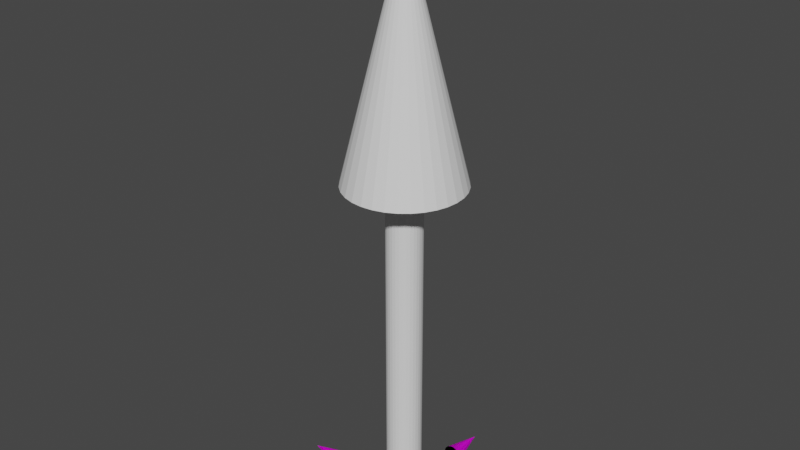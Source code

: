 # Source: Arrow.blend  (saved by Blender 4.5.90; exported with 4.5.12 LTS)
import bpy
from mathutils import Matrix  # noqa: F401  (used for matrix-valued properties, if any)

bpy.ops.wm.read_factory_settings(use_empty=True)
scene = bpy.context.scene
scene.name = 'Scene'

# ---- collections
col_collection = bpy.data.collections.new('Collection'); scene.collection.children.link(col_collection)

# ---- images (referenced by path relative to the original .blend; pixels are not part of the script)
import os
ASSET_DIR = os.environ.get("B2B_ASSET_DIR", "")  # directory of the original .blend (textures are referenced by path, not embedded)
HERE = os.path.dirname(os.path.abspath(__file__))  # packed textures are extracted next to this script under _unpacked/

def load_image(name, relpath, width, height, colorspace="sRGB"):
    """Load a texture the original file referenced (path relative to the .blend, or extracted next to this script)."""
    p = next((c for c in (os.path.join(HERE, relpath), os.path.join(ASSET_DIR, relpath)) if relpath and os.path.exists(c)), "")
    if p:
        img = bpy.data.images.load(p, check_existing=True)
        img.name = name
    else:  # same state as the original file: an image datablock whose file is absent (Cycles renders it pink)
        img = bpy.data.images.new(name, width, height)
        img.source = "FILE"
        img.filepath = "//" + (relpath or name)
    img.colorspace_settings.name = colorspace
    return img
img_cursor = load_image('Cursor', 'Cursor.png', 1024, 1024, 'sRGB')

# ---- materials (node trees are filled in below, after node groups)
mat_material_001 = bpy.data.materials.new('Material.001')

# ---- material node trees
mat_material_001.use_nodes = True; mat_material_001.node_tree.nodes.clear()
_N = mat_material_001.node_tree.nodes; _L = mat_material_001.node_tree.links
n0 = _N.new('ShaderNodeBsdfPrincipled'); n0.name = 'Principled BSDF'; n0.location = (-200, 100)
n1 = _N.new('ShaderNodeOutputMaterial'); n1.name = 'Material Output'; n1.location = (200, 100)
n2 = _N.new('ShaderNodeTexImage'); n2.name = 'Image Texture'; n2.location = (-604, 72)
n2.image = img_cursor
_L.new(n0.outputs[0], n1.inputs[0])
_L.new(n2.outputs[0], n0.inputs[0])
n1.is_active_output = True

# ---- world
world_world = bpy.data.worlds.new('World'); scene.world = world_world
world_world.use_nodes = True; world_world.node_tree.nodes.clear()
_N = world_world.node_tree.nodes; _L = world_world.node_tree.links
n0 = _N.new('ShaderNodeOutputWorld'); n0.name = 'World Output'; n0.location = (300, 300)
n1 = _N.new('ShaderNodeBackground'); n1.name = 'Background'; n1.location = (10, 300)
n1.inputs[0].default_value = (0.05088, 0.05088, 0.05088, 1.0)
_L.new(n1.outputs[0], n0.inputs[0])
n0.is_active_output = True
world_world.color = (0.05088, 0.05088, 0.05088)
world_world.use_sun_shadow = False
world_world.sun_shadow_jitter_overblur = 0.0

# ---- meshes
me_cone = bpy.data.meshes.new('Cone')
me_cone.from_pydata([(6.054e-09, 0.5, 2.999), (0.09755, 0.4904, 2.999), (0.1913, 0.4619, 2.999), (0.2778, 0.4157, 2.999), (0.3536, 0.3536, 2.999), (0.4157, 0.2778, 2.999), (0.4619, 0.1913, 2.999), (0.4904, 0.09754, 2.999), (0.5, -1.734e-07, 2.999), (0.4904, -0.09755, 2.999), (0.4619, -0.1913, 2.999), (0.4157, -0.2778, 2.999), (0.3536, -0.3536, 2.999), (0.2778, -0.4157, 2.999), (0.1913, -0.4619, 2.999), (0.09755, -0.4904, 2.999), (6.054e-09, -0.5, 2.999), (-0.09755, -0.4904, 2.999), (-0.1913, -0.4619, 2.999), (-0.2778, -0.4157, 2.999), (-0.3536, -0.3536, 2.999), (-0.4157, -0.2778, 2.999), (-0.4619, -0.1913, 2.999), (-0.4904, -0.09755, 2.999), (-0.5, -1.734e-07, 2.999), (-0.4904, 0.09754, 2.999), (-0.4619, 0.1913, 2.999), (-0.4157, 0.2778, 2.999), (-0.3536, 0.3536, 2.999), (-0.2778, 0.4157, 2.999), (-0.1913, 0.4619, 2.999), (-0.09755, 0.4904, 2.999), (0.0, -1.748e-07, 4.999), (-2.619e-09, 0.15, -0.0009282), (-2.619e-09, 0.15, 2.999), (0.02926, 0.1471, -0.0009282), (0.02926, 0.1471, 2.999), (0.0574, 0.1386, -0.0009282), (0.0574, 0.1386, 2.999), (0.08334, 0.1247, -0.0009282), (0.08334, 0.1247, 2.999), (0.1061, 0.1061, -0.0009282), (0.1061, 0.1061, 2.999), (0.1247, 0.08334, -0.0009282), (0.1247, 0.08334, 2.999), (0.1386, 0.0574, -0.0009282), (0.1386, 0.0574, 2.999), (0.1471, 0.02926, -0.0009282), (0.1471, 0.02926, 2.999), (0.15, -2.182e-08, -0.0009282), (0.15, -1.092e-07, 2.999), (0.1471, -0.02926, -0.0009282), (0.1471, -0.02926, 2.999), (0.1386, -0.0574, -0.0009282), (0.1386, -0.0574, 2.999), (0.1247, -0.08334, -0.0009282), (0.1247, -0.08334, 2.999), (0.1061, -0.1061, -0.0009282), (0.1061, -0.1061, 2.999), (0.08334, -0.1247, -0.0009282), (0.08334, -0.1247, 2.999), (0.0574, -0.1386, -0.0009282), (0.0574, -0.1386, 2.999), (0.02926, -0.1471, -0.0009282), (0.02926, -0.1471, 2.999), (-2.619e-09, -0.15, -0.0009282), (-2.619e-09, -0.15, 2.999), (-0.02926, -0.1471, -0.0009282), (-0.02926, -0.1471, 2.999), (-0.0574, -0.1386, -0.0009282), (-0.0574, -0.1386, 2.999), (-0.08334, -0.1247, -0.0009282), (-0.08334, -0.1247, 2.999), (-0.1061, -0.1061, -0.0009282), (-0.1061, -0.1061, 2.999), (-0.1247, -0.08334, -0.0009282), (-0.1247, -0.08334, 2.999), (-0.1386, -0.0574, -0.0009282), (-0.1386, -0.0574, 2.999), (-0.1471, -0.02926, -0.0009282), (-0.1471, -0.02926, 2.999), (-0.15, -2.182e-08, -0.0009282), (-0.15, -1.092e-07, 2.999), (-0.1471, 0.02926, -0.0009282), (-0.1471, 0.02926, 2.999), (-0.1386, 0.0574, -0.0009282), (-0.1386, 0.0574, 2.999), (-0.1247, 0.08334, -0.0009282), (-0.1247, 0.08334, 2.999), (-0.1061, 0.1061, -0.0009282), (-0.1061, 0.1061, 2.999), (-0.08334, 0.1247, -0.0009282), (-0.08334, 0.1247, 2.999), (-0.0574, 0.1386, -0.0009282), (-0.0574, 0.1386, 2.999), (-0.02926, 0.1471, -0.0009282), (-0.02926, 0.1471, 2.999)], [], [(0, 32, 1), (1, 32, 2), (2, 32, 3), (3, 32, 4), (4, 32, 5), (5, 32, 6), (6, 32, 7), (7, 32, 8), (8, 32, 9), (9, 32, 10), (10, 32, 11), (11, 32, 12), (12, 32, 13), (13, 32, 14), (14, 32, 15), (15, 32, 16), (16, 32, 17), (17, 32, 18), (18, 32, 19), (19, 32, 20), (20, 32, 21), (21, 32, 22), (22, 32, 23), (23, 32, 24), (24, 32, 25), (25, 32, 26), (26, 32, 27), (27, 32, 28), (28, 32, 29), (29, 32, 30), (30, 32, 31), (31, 32, 0), (33, 34, 36, 35), (35, 36, 38, 37), (37, 38, 40, 39), (39, 40, 42, 41), (41, 42, 44, 43), (43, 44, 46, 45), (45, 46, 48, 47), (47, 48, 50, 49), (49, 50, 52, 51), (51, 52, 54, 53), (53, 54, 56, 55), (55, 56, 58, 57), (57, 58, 60, 59), (59, 60, 62, 61), (61, 62, 64, 63), (63, 64, 66, 65), (65, 66, 68, 67), (67, 68, 70, 69), (69, 70, 72, 71), (71, 72, 74, 73), (73, 74, 76, 75), (75, 76, 78, 77), (77, 78, 80, 79), (79, 80, 82, 81), (81, 82, 84, 83), (83, 84, 86, 85), (85, 86, 88, 87), (87, 88, 90, 89), (89, 90, 92, 91), (91, 92, 94, 93), (34, 96, 31, 0), (93, 94, 96, 95), (95, 96, 34, 33), (33, 35, 37, 39, 41, 43, 45, 47, 49, 51, 53, 55, 57, 59, 61, 63, 65, 67, 69, 71, 73, 75, 77, 79, 81, 83, 85, 87, 89, 91, 93, 95), (96, 94, 30, 31), (94, 92, 29, 30), (92, 90, 28, 29), (90, 88, 27, 28), (88, 86, 26, 27), (86, 84, 25, 26), (84, 82, 24, 25), (82, 80, 23, 24), (80, 78, 22, 23), (78, 76, 21, 22), (76, 74, 20, 21), (74, 72, 19, 20), (72, 70, 18, 19), (70, 68, 17, 18), (68, 66, 16, 17), (66, 64, 15, 16), (64, 62, 14, 15), (62, 60, 13, 14), (60, 58, 12, 13), (58, 56, 11, 12), (56, 54, 10, 11), (54, 52, 9, 10), (52, 50, 8, 9), (50, 48, 7, 8), (48, 46, 6, 7), (46, 44, 5, 6), (44, 42, 4, 5), (42, 40, 3, 4), (40, 38, 2, 3), (38, 36, 1, 2), (36, 34, 0, 1)])
_uv = me_cone.uv_layers.new(name='UVMap')
_uv.uv.foreach_set('vector', [0.25, 0.49, 0.25, 0.25, 0.2968, 0.4854, 0.2968, 0.4854, 0.25, 0.25, 0.3418, 0.4717, 0.3418, 0.4717, 0.25, 0.25, 0.3833, 0.4496, 0.3833, 0.4496, 0.25, 0.25, 0.4197, 0.4197, 0.4197, 0.4197, 0.25, 0.25, 0.4496, 0.3833, 0.4496, 0.3833, 0.25, 0.25, 0.4717, 0.3418, 0.4717, 0.3418, 0.25, 0.25, 0.4854, 0.2968, 0.4854, 0.2968, 0.25, 0.25, 0.49, 0.25, 0.49, 0.25, 0.25, 0.25, 0.4854, 0.2032, 0.4854, 0.2032, 0.25, 0.25, 0.4717, 0.1582, 0.4717, 0.1582, 0.25, 0.25, 0.4496, 0.1167, 0.4496, 0.1167, 0.25, 0.25, 0.4197, 0.08029, 0.4197, 0.08029, 0.25, 0.25, 0.3833, 0.05045, 0.3833, 0.05045, 0.25, 0.25, 0.3418, 0.02827, 0.3418, 0.02827, 0.25, 0.25, 0.2968, 0.01461, 0.2968, 0.01461, 0.25, 0.25, 0.25, 0.01, 0.25, 0.01, 0.25, 0.25, 0.2032, 0.01461, 0.2032, 0.01461, 0.25, 0.25, 0.1582, 0.02827, 0.1582, 0.02827, 0.25, 0.25, 0.1167, 0.05045, 0.1167, 0.05045, 0.25, 0.25, 0.08029, 0.08029, 0.08029, 0.08029, 0.25, 0.25, 0.05045, 0.1167, 0.05045, 0.1167, 0.25, 0.25, 0.02827, 0.1582, 0.02827, 0.1582, 0.25, 0.25, 0.01461, 0.2032, 0.01461, 0.2032, 0.25, 0.25, 0.01, 0.25, 0.01, 0.25, 0.25, 0.25, 0.01461, 0.2968, 0.01461, 0.2968, 0.25, 0.25, 0.02827, 0.3418, 0.02827, 0.3418, 0.25, 0.25, 0.05045, 0.3833, 0.05045, 0.3833, 0.25, 0.25, 0.08029, 0.4197, 0.08029, 0.4197, 0.25, 0.25, 0.1167, 0.4496, 0.1167, 0.4496, 0.25, 0.25, 0.1582, 0.4717, 0.1582, 0.4717, 0.25, 0.25, 0.2032, 0.4854, 0.2032, 0.4854, 0.25, 0.25, 0.25, 0.49, 1.0, 0.5, 1.0, 1.0, 0.9688, 1.0, 0.9688, 0.5, 0.9688, 0.5, 0.9688, 1.0, 0.9375, 1.0, 0.9375, 0.5, 0.9375, 0.5, 0.9375, 1.0, 0.9062, 1.0, 0.9062, 0.5, 0.9062, 0.5, 0.9062, 1.0, 0.875, 1.0, 0.875, 0.5, 0.875, 0.5, 0.875, 1.0, 0.8438, 1.0, 0.8438, 0.5, 0.8438, 0.5, 0.8438, 1.0, 0.8125, 1.0, 0.8125, 0.5, 0.8125, 0.5, 0.8125, 1.0, 0.7812, 1.0, 0.7812, 0.5, 0.7812, 0.5, 0.7812, 1.0, 0.75, 1.0, 0.75, 0.5, 0.75, 0.5, 0.75, 1.0, 0.7188, 1.0, 0.7188, 0.5, 0.7188, 0.5, 0.7188, 1.0, 0.6875, 1.0, 0.6875, 0.5, 0.6875, 0.5, 0.6875, 1.0, 0.6562, 1.0, 0.6562, 0.5, 0.6562, 0.5, 0.6562, 1.0, 0.625, 1.0, 0.625, 0.5, 0.625, 0.5, 0.625, 1.0, 0.5938, 1.0, 0.5938, 0.5, 0.5938, 0.5, 0.5938, 1.0, 0.5625, 1.0, 0.5625, 0.5, 0.5625, 0.5, 0.5625, 1.0, 0.5312, 1.0, 0.5312, 0.5, 0.5312, 0.5, 0.5312, 1.0, 0.5, 1.0, 0.5, 0.5, 0.5, 0.5, 0.5, 1.0, 0.4688, 1.0, 0.4688, 0.5, 0.4688, 0.5, 0.4688, 1.0, 0.4375, 1.0, 0.4375, 0.5, 0.4375, 0.5, 0.4375, 1.0, 0.4062, 1.0, 0.4062, 0.5, 0.4062, 0.5, 0.4062, 1.0, 0.375, 1.0, 0.375, 0.5, 0.375, 0.5, 0.375, 1.0, 0.3438, 1.0, 0.3438, 0.5, 0.3438, 0.5, 0.3438, 1.0, 0.3125, 1.0, 0.3125, 0.5, 0.3125, 0.5, 0.3125, 1.0, 0.2812, 1.0, 0.2812, 0.5, 0.2812, 0.5, 0.2812, 1.0, 0.25, 1.0, 0.25, 0.5, 0.25, 0.5, 0.25, 1.0, 0.2188, 1.0, 0.2188, 0.5, 0.2188, 0.5, 0.2188, 1.0, 0.1875, 1.0, 0.1875, 0.5, 0.1875, 0.5, 0.1875, 1.0, 0.1562, 1.0, 0.1562, 0.5, 0.1562, 0.5, 0.1562, 1.0, 0.125, 1.0, 0.125, 0.5, 0.125, 0.5, 0.125, 1.0, 0.09375, 1.0, 0.09375, 0.5, 0.09375, 0.5, 0.09375, 1.0, 0.0625, 1.0, 0.0625, 0.5, 0.0, 1.0, 0.03125, 1.0, 0.2032, 0.4854, 0.25, 0.49, 0.0625, 0.5, 0.0625, 1.0, 0.03125, 1.0, 0.03125, 0.5, 0.03125, 0.5, 0.03125, 1.0, 0.0, 1.0, 0.0, 0.5, 0.75, 0.49, 0.7968, 0.4854, 0.8418, 0.4717, 0.8833, 0.4496, 0.9197, 0.4197, 0.9496, 0.3833, 0.9717, 0.3418, 0.9854, 0.2968, 0.99, 0.25, 0.9854, 0.2032, 0.9717, 0.1582, 0.9496, 0.1167, 0.9197, 0.08029, 0.8833, 0.05045, 0.8418, 0.02827, 0.7968, 0.01461, 0.75, 0.01, 0.7032, 0.01461, 0.6582, 0.02827, 0.6167, 0.05045, 0.5803, 0.08029, 0.5504, 0.1167, 0.5283, 0.1582, 0.5146, 0.2032, 0.51, 0.25, 0.5146, 0.2968, 0.5283, 0.3418, 0.5504, 0.3833, 0.5803, 0.4197, 0.6167, 0.4496, 0.6582, 0.4717, 0.7032, 0.4854, 0.03125, 1.0, 0.0625, 1.0, 0.1582, 0.4717, 0.2032, 0.4854, 0.0625, 1.0, 0.09375, 1.0, 0.1167, 0.4496, 0.1582, 0.4717, 0.09375, 1.0, 0.125, 1.0, 0.08029, 0.4197, 0.1167, 0.4496, 0.125, 1.0, 0.1562, 1.0, 0.05045, 0.3833, 0.08029, 0.4197, 0.1562, 1.0, 0.1875, 1.0, 0.02827, 0.3418, 0.05045, 0.3833, 0.1875, 1.0, 0.2188, 1.0, 0.01461, 0.2968, 0.02827, 0.3418, 0.2188, 1.0, 0.25, 1.0, 0.01, 0.25, 0.01461, 0.2968, 0.25, 1.0, 0.2812, 1.0, 0.01461, 0.2032, 0.01, 0.25, 0.2812, 1.0, 0.3125, 1.0, 0.02827, 0.1582, 0.01461, 0.2032, 0.3125, 1.0, 0.3438, 1.0, 0.05045, 0.1167, 0.02827, 0.1582, 0.3438, 1.0, 0.375, 1.0, 0.08029, 0.08029, 0.05045, 0.1167, 0.375, 1.0, 0.4062, 1.0, 0.1167, 0.05045, 0.08029, 0.08029, 0.4062, 1.0, 0.4375, 1.0, 0.1582, 0.02827, 0.1167, 0.05045, 0.4375, 1.0, 0.4688, 1.0, 0.2032, 0.01461, 0.1582, 0.02827, 0.4688, 1.0, 0.5, 1.0, 0.25, 0.01, 0.2032, 0.01461, 0.5, 1.0, 0.5312, 1.0, 0.2968, 0.01461, 0.25, 0.01, 0.5312, 1.0, 0.5625, 1.0, 0.3418, 0.02827, 0.2968, 0.01461, 0.5625, 1.0, 0.5938, 1.0, 0.3833, 0.05045, 0.3418, 0.02827, 0.5938, 1.0, 0.625, 1.0, 0.4197, 0.08029, 0.3833, 0.05045, 0.625, 1.0, 0.6562, 1.0, 0.4496, 0.1167, 0.4197, 0.08029, 0.6562, 1.0, 0.6875, 1.0, 0.4717, 0.1582, 0.4496, 0.1167, 0.6875, 1.0, 0.7188, 1.0, 0.4854, 0.2032, 0.4717, 0.1582, 0.7188, 1.0, 0.75, 1.0, 0.49, 0.25, 0.4854, 0.2032, 0.75, 1.0, 0.7812, 1.0, 0.4854, 0.2968, 0.49, 0.25, 0.7812, 1.0, 0.8125, 1.0, 0.4717, 0.3418, 0.4854, 0.2968, 0.8125, 1.0, 0.8438, 1.0, 0.4496, 0.3833, 0.4717, 0.3418, 0.8438, 1.0, 0.875, 1.0, 0.4197, 0.4197, 0.4496, 0.3833, 0.875, 1.0, 0.9062, 1.0, 0.3833, 0.4496, 0.4197, 0.4197, 0.9062, 1.0, 0.9375, 1.0, 0.3418, 0.4717, 0.3833, 0.4496, 0.9375, 1.0, 0.9688, 1.0, 0.2968, 0.4854, 0.3418, 0.4717, 0.9688, 1.0, 1.0, 1.0, 0.25, 0.49, 0.2968, 0.4854])
me_cone.update()
me_cone_003 = bpy.data.meshes.new('Cone.003')
me_cone_003.from_pydata([(-0.6998, 0.0875, -2.541e-07), (-0.6998, 0.08582, 0.01707), (-0.6998, 0.08084, 0.03348), (-0.6998, 0.07275, 0.04861), (-0.6998, 0.06187, 0.06187), (-0.6998, 0.04861, 0.07275), (-0.6998, 0.03348, 0.08084), (-0.6998, 0.01707, 0.08582), (-0.6998, -3.035e-08, 0.0875), (-0.6998, -0.01707, 0.08582), (-0.6998, -0.03348, 0.08084), (-0.6998, -0.04861, 0.07275), (-0.6998, -0.06187, 0.06187), (-0.6998, -0.07275, 0.04861), (-0.6998, -0.08084, 0.03348), (-0.6998, -0.08582, 0.01707), (-0.6998, -0.0875, -2.541e-07), (-0.6998, -0.08582, -0.01707), (-0.6998, -0.08084, -0.03349), (-0.6998, -0.07275, -0.04861), (-0.6998, -0.06187, -0.06187), (-0.6998, -0.04861, -0.07275), (-0.6998, -0.03348, -0.08084), (-0.6998, -0.01707, -0.08582), (-0.6998, -3.035e-08, -0.0875), (-0.6998, 0.01707, -0.08582), (-0.6998, 0.03348, -0.08084), (-0.6998, 0.04861, -0.07275), (-0.6998, 0.06187, -0.06187), (-0.6998, 0.07275, -0.04861), (-0.6998, 0.08084, -0.03349), (-0.6998, 0.08582, -0.01707), (-1.05, -3.059e-08, -3.761e-07), (-0.1748, 0.02625, -7.411e-08), (-0.6998, 0.02625, -2.556e-07), (-0.1748, 0.02575, 0.005121), (-0.6998, 0.02575, 0.005121), (-0.1748, 0.02425, 0.01005), (-0.6998, 0.02425, 0.01005), (-0.1748, 0.02183, 0.01458), (-0.6998, 0.02183, 0.01458), (-0.1748, 0.01856, 0.01856), (-0.6998, 0.01856, 0.01856), (-0.1748, 0.01458, 0.02183), (-0.6998, 0.01458, 0.02183), (-0.1748, 0.01005, 0.02425), (-0.6998, 0.01005, 0.02425), (-0.1748, 0.005121, 0.02575), (-0.6998, 0.005121, 0.02575), (-0.1748, -3.818e-09, 0.02625), (-0.6998, -1.912e-08, 0.02625), (-0.1748, -0.005121, 0.02575), (-0.6998, -0.005121, 0.02575), (-0.1748, -0.01005, 0.02425), (-0.6998, -0.01005, 0.02425), (-0.1748, -0.01458, 0.02183), (-0.6998, -0.01458, 0.02183), (-0.1748, -0.01856, 0.01856), (-0.6998, -0.01856, 0.01856), (-0.1748, -0.02183, 0.01458), (-0.6998, -0.02183, 0.01458), (-0.1748, -0.02425, 0.01005), (-0.6998, -0.02425, 0.01005), (-0.1748, -0.02575, 0.005121), (-0.6998, -0.02575, 0.005121), (-0.1748, -0.02625, -7.411e-08), (-0.6998, -0.02625, -2.556e-07), (-0.1748, -0.02575, -0.005121), (-0.6998, -0.02575, -0.005121), (-0.1748, -0.02425, -0.01005), (-0.6998, -0.02425, -0.01005), (-0.1748, -0.02183, -0.01458), (-0.6998, -0.02183, -0.01458), (-0.1748, -0.01856, -0.01856), (-0.6998, -0.01856, -0.01856), (-0.1748, -0.01458, -0.02183), (-0.6998, -0.01458, -0.02183), (-0.1748, -0.01005, -0.02425), (-0.6998, -0.01005, -0.02425), (-0.1748, -0.005121, -0.02575), (-0.6998, -0.005121, -0.02575), (-0.1748, -3.818e-09, -0.02625), (-0.6998, -1.912e-08, -0.02625), (-0.1748, 0.005121, -0.02575), (-0.6998, 0.005121, -0.02575), (-0.1748, 0.01005, -0.02425), (-0.6998, 0.01005, -0.02425), (-0.1748, 0.01458, -0.02183), (-0.6998, 0.01458, -0.02183), (-0.1748, 0.01856, -0.01856), (-0.6998, 0.01856, -0.01856), (-0.1748, 0.02183, -0.01458), (-0.6998, 0.02183, -0.01458), (-0.1748, 0.02425, -0.01005), (-0.6998, 0.02425, -0.01005), (-0.1748, 0.02575, -0.005121), (-0.6998, 0.02575, -0.005121), (-2.941e-07, 0.0875, 0.6998), (0.01707, 0.08582, 0.6998), (0.03348, 0.08084, 0.6998), (0.04861, 0.07275, 0.6998), (0.06187, 0.06187, 0.6998), (0.07275, 0.04861, 0.6998), (0.08084, 0.03348, 0.6998), (0.08582, 0.01707, 0.6998), (0.0875, -3.035e-08, 0.6998), (0.08582, -0.01707, 0.6998), (0.08084, -0.03348, 0.6998), (0.07275, -0.04861, 0.6998), (0.06187, -0.06187, 0.6998), (0.04861, -0.07275, 0.6998), (0.03348, -0.08084, 0.6998), (0.01707, -0.08582, 0.6998), (-2.941e-07, -0.0875, 0.6998), (-0.01707, -0.08582, 0.6998), (-0.03349, -0.08084, 0.6998), (-0.04861, -0.07275, 0.6998), (-0.06187, -0.06187, 0.6998), (-0.07275, -0.04861, 0.6998), (-0.08084, -0.03348, 0.6998), (-0.08582, -0.01707, 0.6998), (-0.0875, -3.035e-08, 0.6998), (-0.08582, 0.01707, 0.6998), (-0.08084, 0.03348, 0.6998), (-0.07275, 0.04861, 0.6998), (-0.06187, 0.06187, 0.6998), (-0.04861, 0.07275, 0.6998), (-0.03349, 0.08084, 0.6998), (-0.01707, 0.08582, 0.6998), (-4.359e-07, -3.059e-08, 1.05), (-7.087e-08, 0.02625, 0.1748), (-2.941e-07, 0.02625, 0.6998), (0.005121, 0.02575, 0.1748), (0.005121, 0.02575, 0.6998), (0.01005, 0.02425, 0.1748), (0.01005, 0.02425, 0.6998), (0.01458, 0.02183, 0.1748), (0.01458, 0.02183, 0.6998), (0.01856, 0.01856, 0.1748), (0.01856, 0.01856, 0.6998), (0.02183, 0.01458, 0.1748), (0.02183, 0.01458, 0.6998), (0.02425, 0.01005, 0.1748), (0.02425, 0.01005, 0.6998), (0.02575, 0.005121, 0.1748), (0.02575, 0.005121, 0.6998), (0.02625, -3.818e-09, 0.1748), (0.02625, -1.912e-08, 0.6998), (0.02575, -0.005121, 0.1748), (0.02575, -0.005121, 0.6998), (0.02425, -0.01005, 0.1748), (0.02425, -0.01005, 0.6998), (0.02183, -0.01458, 0.1748), (0.02183, -0.01458, 0.6998), (0.01856, -0.01856, 0.1748), (0.01856, -0.01856, 0.6998), (0.01458, -0.02183, 0.1748), (0.01458, -0.02183, 0.6998), (0.01005, -0.02425, 0.1748), (0.01005, -0.02425, 0.6998), (0.005121, -0.02575, 0.1748), (0.005121, -0.02575, 0.6998), (-7.087e-08, -0.02625, 0.1748), (-2.941e-07, -0.02625, 0.6998), (-0.005121, -0.02575, 0.1748), (-0.005121, -0.02575, 0.6998), (-0.01005, -0.02425, 0.1748), (-0.01005, -0.02425, 0.6998), (-0.01458, -0.02183, 0.1748), (-0.01458, -0.02183, 0.6998), (-0.01856, -0.01856, 0.1748), (-0.01856, -0.01856, 0.6998), (-0.02183, -0.01458, 0.1748), (-0.02183, -0.01458, 0.6998), (-0.02425, -0.01005, 0.1748), (-0.02425, -0.01005, 0.6998), (-0.02575, -0.005121, 0.1748), (-0.02575, -0.005121, 0.6998), (-0.02625, -3.818e-09, 0.1748), (-0.02625, -1.912e-08, 0.6998), (-0.02575, 0.005121, 0.1748), (-0.02575, 0.005121, 0.6998), (-0.02425, 0.01005, 0.1748), (-0.02425, 0.01005, 0.6998), (-0.02183, 0.01458, 0.1748), (-0.02183, 0.01458, 0.6998), (-0.01856, 0.01856, 0.1748), (-0.01856, 0.01856, 0.6998), (-0.01458, 0.02183, 0.1748), (-0.01458, 0.02183, 0.6998), (-0.01005, 0.02425, 0.1748), (-0.01005, 0.02425, 0.6998), (-0.005121, 0.02575, 0.1748), (-0.005121, 0.02575, 0.6998), (3.025e-08, 0.6998, -0.0875), (0.01707, 0.6998, -0.08582), (0.03348, 0.6998, -0.08084), (0.04861, 0.6998, -0.07275), (0.06187, 0.6998, -0.06187), (0.07275, 0.6998, -0.04861), (0.08084, 0.6998, -0.03348), (0.08582, 0.6998, -0.01707), (0.0875, 0.6998, 4.427e-08), (0.08582, 0.6998, 0.01707), (0.08084, 0.6998, 0.03348), (0.07275, 0.6998, 0.04861), (0.06187, 0.6998, 0.06187), (0.04861, 0.6998, 0.07275), (0.03348, 0.6998, 0.08084), (0.01707, 0.6998, 0.08582), (-4.068e-08, 0.6998, 0.0875), (-0.01707, 0.6998, 0.08582), (-0.03348, 0.6998, 0.08084), (-0.04861, 0.6998, 0.07275), (-0.06187, 0.6998, 0.06187), (-0.07275, 0.6998, 0.04861), (-0.08084, 0.6998, 0.03348), (-0.08582, 0.6998, 0.01707), (-0.0875, 0.6998, -2.944e-08), (-0.08582, 0.6998, -0.01707), (-0.08084, 0.6998, -0.03348), (-0.07275, 0.6998, -0.04861), (-0.06187, 0.6998, -0.06187), (-0.04861, 0.6998, -0.07275), (-0.03348, 0.6998, -0.08084), (-0.01707, 0.6998, -0.08582), (2.644e-15, 1.05, -7.649e-09), (9.075e-09, 0.1748, -0.02625), (9.075e-09, 0.6998, -0.02625), (0.005121, 0.1748, -0.02575), (0.005121, 0.6998, -0.02575), (0.01005, 0.1748, -0.02425), (0.01005, 0.6998, -0.02425), (0.01458, 0.1748, -0.02183), (0.01458, 0.6998, -0.02183), (0.01856, 0.1748, -0.01856), (0.01856, 0.6998, -0.01856), (0.02183, 0.1748, -0.01458), (0.02183, 0.6998, -0.01458), (0.02425, 0.1748, -0.01005), (0.02425, 0.6998, -0.01005), (0.02575, 0.1748, -0.005121), (0.02575, 0.6998, -0.005121), (0.02625, 0.1748, 1.488e-08), (0.02625, 0.6998, 7.232e-09), (0.02575, 0.1748, 0.005121), (0.02575, 0.6998, 0.005121), (0.02425, 0.1748, 0.01005), (0.02425, 0.6998, 0.01005), (0.02183, 0.1748, 0.01458), (0.02183, 0.6998, 0.01458), (0.01856, 0.1748, 0.01856), (0.01856, 0.6998, 0.01856), (0.01458, 0.1748, 0.02183), (0.01458, 0.6998, 0.02183), (0.01005, 0.1748, 0.02425), (0.01005, 0.6998, 0.02425), (0.005121, 0.1748, 0.02575), (0.005121, 0.6998, 0.02575), (-9.075e-09, 0.1748, 0.02625), (-9.075e-09, 0.6998, 0.02625), (-0.005121, 0.1748, 0.02575), (-0.005121, 0.6998, 0.02575), (-0.01005, 0.1748, 0.02425), (-0.01005, 0.6998, 0.02425), (-0.01458, 0.1748, 0.02183), (-0.01458, 0.6998, 0.02183), (-0.01856, 0.1748, 0.01856), (-0.01856, 0.6998, 0.01856), (-0.02183, 0.1748, 0.01458), (-0.02183, 0.6998, 0.01458), (-0.02425, 0.1748, 0.01005), (-0.02425, 0.6998, 0.01005), (-0.02575, 0.1748, 0.005121), (-0.02575, 0.6998, 0.005121), (-0.02625, 0.1748, -7.232e-09), (-0.02625, 0.6998, -1.488e-08), (-0.02575, 0.1748, -0.005121), (-0.02575, 0.6998, -0.005121), (-0.02425, 0.1748, -0.01005), (-0.02425, 0.6998, -0.01005), (-0.02183, 0.1748, -0.01458), (-0.02183, 0.6998, -0.01458), (-0.01856, 0.1748, -0.01856), (-0.01856, 0.6998, -0.01856), (-0.01458, 0.1748, -0.02183), (-0.01458, 0.6998, -0.02183), (-0.01005, 0.1748, -0.02425), (-0.01005, 0.6998, -0.02425), (-0.005121, 0.1748, -0.02575), (-0.005121, 0.6998, -0.02575)], [], [(0, 32, 1), (1, 32, 2), (2, 32, 3), (3, 32, 4), (4, 32, 5), (5, 32, 6), (6, 32, 7), (7, 32, 8), (8, 32, 9), (9, 32, 10), (10, 32, 11), (11, 32, 12), (12, 32, 13), (13, 32, 14), (14, 32, 15), (15, 32, 16), (16, 32, 17), (17, 32, 18), (18, 32, 19), (19, 32, 20), (20, 32, 21), (21, 32, 22), (22, 32, 23), (23, 32, 24), (24, 32, 25), (25, 32, 26), (26, 32, 27), (27, 32, 28), (28, 32, 29), (29, 32, 30), (30, 32, 31), (31, 32, 0), (33, 34, 36, 35), (35, 36, 38, 37), (37, 38, 40, 39), (39, 40, 42, 41), (41, 42, 44, 43), (43, 44, 46, 45), (45, 46, 48, 47), (47, 48, 50, 49), (49, 50, 52, 51), (51, 52, 54, 53), (53, 54, 56, 55), (55, 56, 58, 57), (57, 58, 60, 59), (59, 60, 62, 61), (61, 62, 64, 63), (63, 64, 66, 65), (65, 66, 68, 67), (67, 68, 70, 69), (69, 70, 72, 71), (71, 72, 74, 73), (73, 74, 76, 75), (75, 76, 78, 77), (77, 78, 80, 79), (79, 80, 82, 81), (81, 82, 84, 83), (83, 84, 86, 85), (85, 86, 88, 87), (87, 88, 90, 89), (89, 90, 92, 91), (91, 92, 94, 93), (34, 96, 31, 0), (93, 94, 96, 95), (95, 96, 34, 33), (33, 35, 37, 39, 41, 43, 45, 47, 49, 51, 53, 55, 57, 59, 61, 63, 65, 67, 69, 71, 73, 75, 77, 79, 81, 83, 85, 87, 89, 91, 93, 95), (96, 94, 30, 31), (94, 92, 29, 30), (92, 90, 28, 29), (90, 88, 27, 28), (88, 86, 26, 27), (86, 84, 25, 26), (84, 82, 24, 25), (82, 80, 23, 24), (80, 78, 22, 23), (78, 76, 21, 22), (76, 74, 20, 21), (74, 72, 19, 20), (72, 70, 18, 19), (70, 68, 17, 18), (68, 66, 16, 17), (66, 64, 15, 16), (64, 62, 14, 15), (62, 60, 13, 14), (60, 58, 12, 13), (58, 56, 11, 12), (56, 54, 10, 11), (54, 52, 9, 10), (52, 50, 8, 9), (50, 48, 7, 8), (48, 46, 6, 7), (46, 44, 5, 6), (44, 42, 4, 5), (42, 40, 3, 4), (40, 38, 2, 3), (38, 36, 1, 2), (36, 34, 0, 1), (97, 129, 98), (98, 129, 99), (99, 129, 100), (100, 129, 101), (101, 129, 102), (102, 129, 103), (103, 129, 104), (104, 129, 105), (105, 129, 106), (106, 129, 107), (107, 129, 108), (108, 129, 109), (109, 129, 110), (110, 129, 111), (111, 129, 112), (112, 129, 113), (113, 129, 114), (114, 129, 115), (115, 129, 116), (116, 129, 117), (117, 129, 118), (118, 129, 119), (119, 129, 120), (120, 129, 121), (121, 129, 122), (122, 129, 123), (123, 129, 124), (124, 129, 125), (125, 129, 126), (126, 129, 127), (127, 129, 128), (128, 129, 97), (130, 131, 133, 132), (132, 133, 135, 134), (134, 135, 137, 136), (136, 137, 139, 138), (138, 139, 141, 140), (140, 141, 143, 142), (142, 143, 145, 144), (144, 145, 147, 146), (146, 147, 149, 148), (148, 149, 151, 150), (150, 151, 153, 152), (152, 153, 155, 154), (154, 155, 157, 156), (156, 157, 159, 158), (158, 159, 161, 160), (160, 161, 163, 162), (162, 163, 165, 164), (164, 165, 167, 166), (166, 167, 169, 168), (168, 169, 171, 170), (170, 171, 173, 172), (172, 173, 175, 174), (174, 175, 177, 176), (176, 177, 179, 178), (178, 179, 181, 180), (180, 181, 183, 182), (182, 183, 185, 184), (184, 185, 187, 186), (186, 187, 189, 188), (188, 189, 191, 190), (131, 193, 128, 97), (190, 191, 193, 192), (192, 193, 131, 130), (130, 132, 134, 136, 138, 140, 142, 144, 146, 148, 150, 152, 154, 156, 158, 160, 162, 164, 166, 168, 170, 172, 174, 176, 178, 180, 182, 184, 186, 188, 190, 192), (193, 191, 127, 128), (191, 189, 126, 127), (189, 187, 125, 126), (187, 185, 124, 125), (185, 183, 123, 124), (183, 181, 122, 123), (181, 179, 121, 122), (179, 177, 120, 121), (177, 175, 119, 120), (175, 173, 118, 119), (173, 171, 117, 118), (171, 169, 116, 117), (169, 167, 115, 116), (167, 165, 114, 115), (165, 163, 113, 114), (163, 161, 112, 113), (161, 159, 111, 112), (159, 157, 110, 111), (157, 155, 109, 110), (155, 153, 108, 109), (153, 151, 107, 108), (151, 149, 106, 107), (149, 147, 105, 106), (147, 145, 104, 105), (145, 143, 103, 104), (143, 141, 102, 103), (141, 139, 101, 102), (139, 137, 100, 101), (137, 135, 99, 100), (135, 133, 98, 99), (133, 131, 97, 98), (194, 226, 195), (195, 226, 196), (196, 226, 197), (197, 226, 198), (198, 226, 199), (199, 226, 200), (200, 226, 201), (201, 226, 202), (202, 226, 203), (203, 226, 204), (204, 226, 205), (205, 226, 206), (206, 226, 207), (207, 226, 208), (208, 226, 209), (209, 226, 210), (210, 226, 211), (211, 226, 212), (212, 226, 213), (213, 226, 214), (214, 226, 215), (215, 226, 216), (216, 226, 217), (217, 226, 218), (218, 226, 219), (219, 226, 220), (220, 226, 221), (221, 226, 222), (222, 226, 223), (223, 226, 224), (224, 226, 225), (225, 226, 194), (227, 228, 230, 229), (229, 230, 232, 231), (231, 232, 234, 233), (233, 234, 236, 235), (235, 236, 238, 237), (237, 238, 240, 239), (239, 240, 242, 241), (241, 242, 244, 243), (243, 244, 246, 245), (245, 246, 248, 247), (247, 248, 250, 249), (249, 250, 252, 251), (251, 252, 254, 253), (253, 254, 256, 255), (255, 256, 258, 257), (257, 258, 260, 259), (259, 260, 262, 261), (261, 262, 264, 263), (263, 264, 266, 265), (265, 266, 268, 267), (267, 268, 270, 269), (269, 270, 272, 271), (271, 272, 274, 273), (273, 274, 276, 275), (275, 276, 278, 277), (277, 278, 280, 279), (279, 280, 282, 281), (281, 282, 284, 283), (283, 284, 286, 285), (285, 286, 288, 287), (228, 290, 225, 194), (287, 288, 290, 289), (289, 290, 228, 227), (227, 229, 231, 233, 235, 237, 239, 241, 243, 245, 247, 249, 251, 253, 255, 257, 259, 261, 263, 265, 267, 269, 271, 273, 275, 277, 279, 281, 283, 285, 287, 289), (290, 288, 224, 225), (288, 286, 223, 224), (286, 284, 222, 223), (284, 282, 221, 222), (282, 280, 220, 221), (280, 278, 219, 220), (278, 276, 218, 219), (276, 274, 217, 218), (274, 272, 216, 217), (272, 270, 215, 216), (270, 268, 214, 215), (268, 266, 213, 214), (266, 264, 212, 213), (264, 262, 211, 212), (262, 260, 210, 211), (260, 258, 209, 210), (258, 256, 208, 209), (256, 254, 207, 208), (254, 252, 206, 207), (252, 250, 205, 206), (250, 248, 204, 205), (248, 246, 203, 204), (246, 244, 202, 203), (244, 242, 201, 202), (242, 240, 200, 201), (240, 238, 199, 200), (238, 236, 198, 199), (236, 234, 197, 198), (234, 232, 196, 197), (232, 230, 195, 196), (230, 228, 194, 195)])
_uv = me_cone_003.uv_layers.new(name='UVMap')
_uv.uv.foreach_set('vector', [0.02281, 0.5076, 0.1121, 0.5076, 0.02453, 0.525, 0.02453, 0.525, 0.1121, 0.5076, 0.02961, 0.5418, 0.02961, 0.5418, 0.1121, 0.5076, 0.03787, 0.5572, 0.03787, 0.5572, 0.1121, 0.5076, 0.04898, 0.5707, 0.04898, 0.5707, 0.1121, 0.5076, 0.06252, 0.5819, 0.06252, 0.5819, 0.1121, 0.5076, 0.07796, 0.5901, 0.07796, 0.5901, 0.1121, 0.5076, 0.09472, 0.5952, 0.09472, 0.5952, 0.1121, 0.5076, 0.1121, 0.5969, 0.1121, 0.5969, 0.1121, 0.5076, 0.1296, 0.5952, 0.1296, 0.5952, 0.1121, 0.5076, 0.1463, 0.5901, 0.1463, 0.5901, 0.1121, 0.5076, 0.1618, 0.5819, 0.1618, 0.5819, 0.1121, 0.5076, 0.1753, 0.5707, 0.1753, 0.5707, 0.1121, 0.5076, 0.1864, 0.5572, 0.1864, 0.5572, 0.1121, 0.5076, 0.1947, 0.5418, 0.1947, 0.5418, 0.1121, 0.5076, 0.1998, 0.525, 0.1998, 0.525, 0.1121, 0.5076, 0.2015, 0.5076, 0.2015, 0.5076, 0.1121, 0.5076, 0.1998, 0.4901, 0.1998, 0.4901, 0.1121, 0.5076, 0.1947, 0.4734, 0.1947, 0.4734, 0.1121, 0.5076, 0.1864, 0.4579, 0.1864, 0.4579, 0.1121, 0.5076, 0.1753, 0.4444, 0.1753, 0.4444, 0.1121, 0.5076, 0.1618, 0.4333, 0.1618, 0.4333, 0.1121, 0.5076, 0.1463, 0.425, 0.1463, 0.425, 0.1121, 0.5076, 0.1296, 0.42, 0.1296, 0.42, 0.1121, 0.5076, 0.1121, 0.4182, 0.1121, 0.4182, 0.1121, 0.5076, 0.09472, 0.42, 0.09472, 0.42, 0.1121, 0.5076, 0.07796, 0.425, 0.07796, 0.425, 0.1121, 0.5076, 0.06252, 0.4333, 0.06252, 0.4333, 0.1121, 0.5076, 0.04898, 0.4444, 0.04898, 0.4444, 0.1121, 0.5076, 0.03787, 0.4579, 0.03787, 0.4579, 0.1121, 0.5076, 0.02961, 0.4734, 0.02961, 0.4734, 0.1121, 0.5076, 0.02453, 0.4901, 0.02453, 0.4901, 0.1121, 0.5076, 0.02281, 0.5076, 0.2107, 0.6903, 0.02458, 0.6903, 0.02458, 0.6787, 0.2107, 0.6787, 0.2107, 0.6787, 0.02458, 0.6787, 0.02458, 0.6671, 0.2107, 0.6671, 0.2107, 0.6671, 0.02458, 0.6671, 0.02458, 0.6555, 0.2107, 0.6555, 0.2107, 0.6555, 0.02458, 0.6555, 0.02458, 0.6438, 0.2107, 0.6438, 0.2107, 0.6438, 0.02458, 0.6438, 0.02458, 0.6322, 0.2107, 0.6322, 0.2107, 0.6322, 0.02458, 0.6322, 0.02458, 0.6206, 0.2107, 0.6206, 0.2107, 0.6206, 0.02458, 0.6206, 0.02458, 0.6089, 0.2107, 0.6089, 0.2107, 0.6089, 0.02458, 0.6089, 0.02458, 0.5973, 0.2107, 0.5973, 0.2107, 0.5973, 0.02458, 0.5973, 0.02458, 0.5857, 0.2107, 0.5857, 0.2107, 0.5857, 0.02458, 0.5857, 0.02458, 0.574, 0.2107, 0.574, 0.2107, 0.574, 0.02458, 0.574, 0.02458, 0.5624, 0.2107, 0.5624, 0.2107, 0.5624, 0.02458, 0.5624, 0.02458, 0.5508, 0.2107, 0.5508, 0.2107, 0.5508, 0.02458, 0.5508, 0.02458, 0.5391, 0.2107, 0.5391, 0.2107, 0.5391, 0.02458, 0.5391, 0.02458, 0.5275, 0.2107, 0.5275, 0.2107, 0.5275, 0.02458, 0.5275, 0.02458, 0.5159, 0.2107, 0.5159, 0.2107, 0.5159, 0.02458, 0.5159, 0.02458, 0.5042, 0.2107, 0.5042, 0.2107, 0.5042, 0.02458, 0.5042, 0.02458, 0.4926, 0.2107, 0.4926, 0.2107, 0.4926, 0.02458, 0.4926, 0.02458, 0.481, 0.2107, 0.481, 0.2107, 0.481, 0.02458, 0.481, 0.02458, 0.4693, 0.2107, 0.4693, 0.2107, 0.4693, 0.02458, 0.4693, 0.02458, 0.4577, 0.2107, 0.4577, 0.2107, 0.4577, 0.02458, 0.4577, 0.02458, 0.4461, 0.2107, 0.4461, 0.2107, 0.4461, 0.02458, 0.4461, 0.02458, 0.4344, 0.2107, 0.4344, 0.2107, 0.4344, 0.02458, 0.4344, 0.02458, 0.4228, 0.2107, 0.4228, 0.2107, 0.4228, 0.02458, 0.4228, 0.02458, 0.4112, 0.2107, 0.4112, 0.2107, 0.4112, 0.02458, 0.4112, 0.02458, 0.3995, 0.2107, 0.3995, 0.2107, 0.3995, 0.02458, 0.3995, 0.02458, 0.3879, 0.2107, 0.3879, 0.2107, 0.3879, 0.02458, 0.3879, 0.02458, 0.3763, 0.2107, 0.3763, 0.2107, 0.3763, 0.02458, 0.3763, 0.02458, 0.3646, 0.2107, 0.3646, 0.2107, 0.3646, 0.02458, 0.3646, 0.02458, 0.353, 0.2107, 0.353, 0.2107, 0.353, 0.02458, 0.353, 0.02458, 0.3414, 0.2107, 0.3414, 0.02458, 0.3181, 0.02458, 0.3297, 0.02453, 0.4901, 0.02281, 0.5076, 0.2107, 0.3414, 0.02458, 0.3414, 0.02458, 0.3297, 0.2107, 0.3297, 0.2107, 0.3297, 0.02458, 0.3297, 0.02458, 0.3181, 0.2107, 0.3181, 0.03456, 0.5421, 0.04126, 0.5582, 0.05099, 0.5728, 0.06338, 0.5852, 0.07794, 0.5949, 0.09412, 0.6016, 0.1113, 0.605, 0.1288, 0.605, 0.146, 0.6016, 0.1622, 0.5949, 0.1767, 0.5852, 0.1891, 0.5728, 0.1988, 0.5582, 0.2055, 0.5421, 0.209, 0.5249, 0.209, 0.5074, 0.2055, 0.4902, 0.1988, 0.474, 0.1891, 0.4595, 0.1767, 0.4471, 0.1622, 0.4373, 0.146, 0.4306, 0.1288, 0.4272, 0.1113, 0.4272, 0.09412, 0.4306, 0.07794, 0.4373, 0.06338, 0.4471, 0.05099, 0.4595, 0.04126, 0.474, 0.03456, 0.4902, 0.03115, 0.5074, 0.03115, 0.5249, 0.02458, 0.3297, 0.02458, 0.3414, 0.02961, 0.4734, 0.02453, 0.4901, 0.02458, 0.3414, 0.02458, 0.353, 0.03787, 0.4579, 0.02961, 0.4734, 0.02458, 0.353, 0.02458, 0.3646, 0.04898, 0.4444, 0.03787, 0.4579, 0.02458, 0.3646, 0.02458, 0.3763, 0.06252, 0.4333, 0.04898, 0.4444, 0.02458, 0.3763, 0.02458, 0.3879, 0.07796, 0.425, 0.06252, 0.4333, 0.02458, 0.3879, 0.02458, 0.3995, 0.09472, 0.42, 0.07796, 0.425, 0.02458, 0.3995, 0.02458, 0.4112, 0.1121, 0.4182, 0.09472, 0.42, 0.02458, 0.4112, 0.02458, 0.4228, 0.1296, 0.42, 0.1121, 0.4182, 0.02458, 0.4228, 0.02458, 0.4344, 0.1463, 0.425, 0.1296, 0.42, 0.02458, 0.4344, 0.02458, 0.4461, 0.1618, 0.4333, 0.1463, 0.425, 0.02458, 0.4461, 0.02458, 0.4577, 0.1753, 0.4444, 0.1618, 0.4333, 0.02458, 0.4577, 0.02458, 0.4693, 0.1864, 0.4579, 0.1753, 0.4444, 0.02458, 0.4693, 0.02458, 0.481, 0.1947, 0.4734, 0.1864, 0.4579, 0.02458, 0.481, 0.02458, 0.4926, 0.1998, 0.4901, 0.1947, 0.4734, 0.02458, 0.4926, 0.02458, 0.5042, 0.2015, 0.5076, 0.1998, 0.4901, 0.02458, 0.5042, 0.02458, 0.5159, 0.1998, 0.525, 0.2015, 0.5076, 0.02458, 0.5159, 0.02458, 0.5275, 0.1947, 0.5418, 0.1998, 0.525, 0.02458, 0.5275, 0.02458, 0.5391, 0.1864, 0.5572, 0.1947, 0.5418, 0.02458, 0.5391, 0.02458, 0.5508, 0.1753, 0.5707, 0.1864, 0.5572, 0.02458, 0.5508, 0.02458, 0.5624, 0.1618, 0.5819, 0.1753, 0.5707, 0.02458, 0.5624, 0.02458, 0.574, 0.1463, 0.5901, 0.1618, 0.5819, 0.02458, 0.574, 0.02458, 0.5857, 0.1296, 0.5952, 0.1463, 0.5901, 0.02458, 0.5857, 0.02458, 0.5973, 0.1121, 0.5969, 0.1296, 0.5952, 0.02458, 0.5973, 0.02458, 0.6089, 0.09472, 0.5952, 0.1121, 0.5969, 0.02458, 0.6089, 0.02458, 0.6206, 0.07796, 0.5901, 0.09472, 0.5952, 0.02458, 0.6206, 0.02458, 0.6322, 0.06252, 0.5819, 0.07796, 0.5901, 0.02458, 0.6322, 0.02458, 0.6438, 0.04898, 0.5707, 0.06252, 0.5819, 0.02458, 0.6438, 0.02458, 0.6555, 0.03787, 0.5572, 0.04898, 0.5707, 0.02458, 0.6555, 0.02458, 0.6671, 0.02961, 0.5418, 0.03787, 0.5572, 0.02458, 0.6671, 0.02458, 0.6787, 0.02453, 0.525, 0.02961, 0.5418, 0.02458, 0.6787, 0.02458, 0.6903, 0.02281, 0.5076, 0.02453, 0.525, 0.7712, 0.5072, 0.861, 0.5072, 0.773, 0.5247, 0.773, 0.5247, 0.861, 0.5072, 0.7781, 0.5416, 0.7781, 0.5416, 0.861, 0.5072, 0.7864, 0.5571, 0.7864, 0.5571, 0.861, 0.5072, 0.7975, 0.5707, 0.7975, 0.5707, 0.861, 0.5072, 0.8111, 0.5818, 0.8111, 0.5818, 0.861, 0.5072, 0.8266, 0.5901, 0.8266, 0.5901, 0.861, 0.5072, 0.8435, 0.5952, 0.8435, 0.5952, 0.861, 0.5072, 0.861, 0.597, 0.861, 0.597, 0.861, 0.5072, 0.8785, 0.5952, 0.8785, 0.5952, 0.861, 0.5072, 0.8953, 0.5901, 0.8953, 0.5901, 0.861, 0.5072, 0.9109, 0.5818, 0.9109, 0.5818, 0.861, 0.5072, 0.9245, 0.5707, 0.9245, 0.5707, 0.861, 0.5072, 0.9356, 0.5571, 0.9356, 0.5571, 0.861, 0.5072, 0.9439, 0.5416, 0.9439, 0.5416, 0.861, 0.5072, 0.949, 0.5247, 0.949, 0.5247, 0.861, 0.5072, 0.9507, 0.5072, 0.9507, 0.5072, 0.861, 0.5072, 0.949, 0.4897, 0.949, 0.4897, 0.861, 0.5072, 0.9439, 0.4729, 0.9439, 0.4729, 0.861, 0.5072, 0.9356, 0.4573, 0.9356, 0.4573, 0.861, 0.5072, 0.9245, 0.4437, 0.9245, 0.4437, 0.861, 0.5072, 0.9109, 0.4326, 0.9109, 0.4326, 0.861, 0.5072, 0.8953, 0.4243, 0.8953, 0.4243, 0.861, 0.5072, 0.8785, 0.4192, 0.8785, 0.4192, 0.861, 0.5072, 0.861, 0.4175, 0.861, 0.4175, 0.861, 0.5072, 0.8435, 0.4192, 0.8435, 0.4192, 0.861, 0.5072, 0.8266, 0.4243, 0.8266, 0.4243, 0.861, 0.5072, 0.8111, 0.4326, 0.8111, 0.4326, 0.861, 0.5072, 0.7975, 0.4437, 0.7975, 0.4437, 0.861, 0.5072, 0.7864, 0.4573, 0.7864, 0.4573, 0.861, 0.5072, 0.7781, 0.4729, 0.7781, 0.4729, 0.861, 0.5072, 0.773, 0.4897, 0.773, 0.4897, 0.861, 0.5072, 0.7712, 0.5072, 0.9515, 0.7005, 0.7645, 0.7005, 0.7645, 0.6888, 0.9515, 0.6888, 0.9515, 0.6888, 0.7645, 0.6888, 0.7645, 0.6771, 0.9515, 0.6771, 0.9515, 0.6771, 0.7645, 0.6771, 0.7645, 0.6655, 0.9515, 0.6655, 0.9515, 0.6655, 0.7645, 0.6655, 0.7645, 0.6538, 0.9515, 0.6538, 0.9515, 0.6538, 0.7645, 0.6538, 0.7645, 0.6421, 0.9515, 0.6421, 0.9515, 0.6421, 0.7645, 0.6421, 0.7645, 0.6304, 0.9515, 0.6304, 0.9515, 0.6304, 0.7645, 0.6304, 0.7645, 0.6187, 0.9515, 0.6187, 0.9515, 0.6187, 0.7645, 0.6187, 0.7645, 0.607, 0.9515, 0.607, 0.9515, 0.607, 0.7645, 0.607, 0.7645, 0.5953, 0.9515, 0.5953, 0.9515, 0.5953, 0.7645, 0.5953, 0.7645, 0.5837, 0.9515, 0.5837, 0.9515, 0.5837, 0.7645, 0.5837, 0.7645, 0.572, 0.9515, 0.572, 0.9515, 0.572, 0.7645, 0.572, 0.7645, 0.5603, 0.9515, 0.5603, 0.9515, 0.5603, 0.7645, 0.5603, 0.7645, 0.5486, 0.9515, 0.5486, 0.9515, 0.5486, 0.7645, 0.5486, 0.7645, 0.5369, 0.9515, 0.5369, 0.9515, 0.5369, 0.7645, 0.5369, 0.7645, 0.5252, 0.9515, 0.5252, 0.9515, 0.5252, 0.7645, 0.5252, 0.7645, 0.5135, 0.9515, 0.5135, 0.9515, 0.5135, 0.7645, 0.5135, 0.7645, 0.5018, 0.9515, 0.5018, 0.9515, 0.5018, 0.7645, 0.5018, 0.7645, 0.4902, 0.9515, 0.4902, 0.9515, 0.4902, 0.7645, 0.4902, 0.7645, 0.4785, 0.9515, 0.4785, 0.9515, 0.4785, 0.7645, 0.4785, 0.7645, 0.4668, 0.9515, 0.4668, 0.9515, 0.4668, 0.7645, 0.4668, 0.7645, 0.4551, 0.9515, 0.4551, 0.9515, 0.4551, 0.7645, 0.4551, 0.7645, 0.4434, 0.9515, 0.4434, 0.9515, 0.4434, 0.7645, 0.4434, 0.7645, 0.4317, 0.9515, 0.4317, 0.9515, 0.4317, 0.7645, 0.4317, 0.7645, 0.42, 0.9515, 0.42, 0.9515, 0.42, 0.7645, 0.42, 0.7645, 0.4084, 0.9515, 0.4084, 0.9515, 0.4084, 0.7645, 0.4084, 0.7645, 0.3967, 0.9515, 0.3967, 0.9515, 0.3967, 0.7645, 0.3967, 0.7645, 0.385, 0.9515, 0.385, 0.9515, 0.385, 0.7645, 0.385, 0.7645, 0.3733, 0.9515, 0.3733, 0.9515, 0.3733, 0.7645, 0.3733, 0.7645, 0.3616, 0.9515, 0.3616, 0.9515, 0.3616, 0.7645, 0.3616, 0.7645, 0.3499, 0.9515, 0.3499, 0.7645, 0.3265, 0.7645, 0.3382, 0.773, 0.4897, 0.7712, 0.5072, 0.9515, 0.3499, 0.7645, 0.3499, 0.7645, 0.3382, 0.9515, 0.3382, 0.9515, 0.3382, 0.7645, 0.3382, 0.7645, 0.3265, 0.9515, 0.3265, 0.7718, 0.5322, 0.7786, 0.5484, 0.7884, 0.5631, 0.8008, 0.5755, 0.8154, 0.5853, 0.8317, 0.592, 0.8489, 0.5954, 0.8665, 0.5954, 0.8838, 0.592, 0.9, 0.5853, 0.9147, 0.5755, 0.9271, 0.5631, 0.9369, 0.5484, 0.9436, 0.5322, 0.9471, 0.5149, 0.9471, 0.4973, 0.9436, 0.4801, 0.9369, 0.4638, 0.9271, 0.4492, 0.9147, 0.4367, 0.9, 0.427, 0.8838, 0.4202, 0.8665, 0.4168, 0.8489, 0.4168, 0.8317, 0.4202, 0.8154, 0.427, 0.8008, 0.4367, 0.7884, 0.4492, 0.7786, 0.4638, 0.7718, 0.4801, 0.7684, 0.4973, 0.7684, 0.5149, 0.7645, 0.3382, 0.7645, 0.3499, 0.7781, 0.4729, 0.773, 0.4897, 0.7645, 0.3499, 0.7645, 0.3616, 0.7864, 0.4573, 0.7781, 0.4729, 0.7645, 0.3616, 0.7645, 0.3733, 0.7975, 0.4437, 0.7864, 0.4573, 0.7645, 0.3733, 0.7645, 0.385, 0.8111, 0.4326, 0.7975, 0.4437, 0.7645, 0.385, 0.7645, 0.3967, 0.8266, 0.4243, 0.8111, 0.4326, 0.7645, 0.3967, 0.7645, 0.4084, 0.8435, 0.4192, 0.8266, 0.4243, 0.7645, 0.4084, 0.7645, 0.42, 0.861, 0.4175, 0.8435, 0.4192, 0.7645, 0.42, 0.7645, 0.4317, 0.8785, 0.4192, 0.861, 0.4175, 0.7645, 0.4317, 0.7645, 0.4434, 0.8953, 0.4243, 0.8785, 0.4192, 0.7645, 0.4434, 0.7645, 0.4551, 0.9109, 0.4326, 0.8953, 0.4243, 0.7645, 0.4551, 0.7645, 0.4668, 0.9245, 0.4437, 0.9109, 0.4326, 0.7645, 0.4668, 0.7645, 0.4785, 0.9356, 0.4573, 0.9245, 0.4437, 0.7645, 0.4785, 0.7645, 0.4902, 0.9439, 0.4729, 0.9356, 0.4573, 0.7645, 0.4902, 0.7645, 0.5018, 0.949, 0.4897, 0.9439, 0.4729, 0.7645, 0.5018, 0.7645, 0.5135, 0.9507, 0.5072, 0.949, 0.4897, 0.7645, 0.5135, 0.7645, 0.5252, 0.949, 0.5247, 0.9507, 0.5072, 0.7645, 0.5252, 0.7645, 0.5369, 0.9439, 0.5416, 0.949, 0.5247, 0.7645, 0.5369, 0.7645, 0.5486, 0.9356, 0.5571, 0.9439, 0.5416, 0.7645, 0.5486, 0.7645, 0.5603, 0.9245, 0.5707, 0.9356, 0.5571, 0.7645, 0.5603, 0.7645, 0.572, 0.9109, 0.5818, 0.9245, 0.5707, 0.7645, 0.572, 0.7645, 0.5837, 0.8953, 0.5901, 0.9109, 0.5818, 0.7645, 0.5837, 0.7645, 0.5953, 0.8785, 0.5952, 0.8953, 0.5901, 0.7645, 0.5953, 0.7645, 0.607, 0.861, 0.597, 0.8785, 0.5952, 0.7645, 0.607, 0.7645, 0.6187, 0.8435, 0.5952, 0.861, 0.597, 0.7645, 0.6187, 0.7645, 0.6304, 0.8266, 0.5901, 0.8435, 0.5952, 0.7645, 0.6304, 0.7645, 0.6421, 0.8111, 0.5818, 0.8266, 0.5901, 0.7645, 0.6421, 0.7645, 0.6538, 0.7975, 0.5707, 0.8111, 0.5818, 0.7645, 0.6538, 0.7645, 0.6655, 0.7864, 0.5571, 0.7975, 0.5707, 0.7645, 0.6655, 0.7645, 0.6771, 0.7781, 0.5416, 0.7864, 0.5571, 0.7645, 0.6771, 0.7645, 0.6888, 0.773, 0.5247, 0.7781, 0.5416, 0.7645, 0.6888, 0.7645, 0.7005, 0.7712, 0.5072, 0.773, 0.5247, 0.42, 0.5055, 0.508, 0.5055, 0.4217, 0.5227, 0.4217, 0.5227, 0.508, 0.5055, 0.4267, 0.5392, 0.4267, 0.5392, 0.508, 0.5055, 0.4348, 0.5544, 0.4348, 0.5544, 0.508, 0.5055, 0.4458, 0.5677, 0.4458, 0.5677, 0.508, 0.5055, 0.4591, 0.5787, 0.4591, 0.5787, 0.508, 0.5055, 0.4743, 0.5868, 0.4743, 0.5868, 0.508, 0.5055, 0.4908, 0.5918, 0.4908, 0.5918, 0.508, 0.5055, 0.508, 0.5935, 0.508, 0.5935, 0.508, 0.5055, 0.5252, 0.5918, 0.5252, 0.5918, 0.508, 0.5055, 0.5417, 0.5868, 0.5417, 0.5868, 0.508, 0.5055, 0.5569, 0.5787, 0.5569, 0.5787, 0.508, 0.5055, 0.5703, 0.5677, 0.5703, 0.5677, 0.508, 0.5055, 0.5812, 0.5544, 0.5812, 0.5544, 0.508, 0.5055, 0.5894, 0.5392, 0.5894, 0.5392, 0.508, 0.5055, 0.5944, 0.5227, 0.5944, 0.5227, 0.508, 0.5055, 0.5961, 0.5055, 0.5961, 0.5055, 0.508, 0.5055, 0.5944, 0.4883, 0.5944, 0.4883, 0.508, 0.5055, 0.5894, 0.4718, 0.5894, 0.4718, 0.508, 0.5055, 0.5812, 0.4566, 0.5812, 0.4566, 0.508, 0.5055, 0.5703, 0.4432, 0.5703, 0.4432, 0.508, 0.5055, 0.5569, 0.4323, 0.5569, 0.4323, 0.508, 0.5055, 0.5417, 0.4242, 0.5417, 0.4242, 0.508, 0.5055, 0.5252, 0.4191, 0.5252, 0.4191, 0.508, 0.5055, 0.508, 0.4175, 0.508, 0.4175, 0.508, 0.5055, 0.4908, 0.4191, 0.4908, 0.4191, 0.508, 0.5055, 0.4743, 0.4242, 0.4743, 0.4242, 0.508, 0.5055, 0.4591, 0.4323, 0.4591, 0.4323, 0.508, 0.5055, 0.4458, 0.4432, 0.4458, 0.4432, 0.508, 0.5055, 0.4348, 0.4566, 0.4348, 0.4566, 0.508, 0.5055, 0.4267, 0.4718, 0.4267, 0.4718, 0.508, 0.5055, 0.4217, 0.4883, 0.4217, 0.4883, 0.508, 0.5055, 0.42, 0.5055, 0.6033, 0.6916, 0.4199, 0.6916, 0.4199, 0.6801, 0.6033, 0.6801, 0.6033, 0.6801, 0.4199, 0.6801, 0.4199, 0.6686, 0.6033, 0.6686, 0.6033, 0.6686, 0.4199, 0.6686, 0.4199, 0.6572, 0.6033, 0.6572, 0.6033, 0.6572, 0.4199, 0.6572, 0.4199, 0.6457, 0.6033, 0.6457, 0.6033, 0.6457, 0.4199, 0.6457, 0.4199, 0.6343, 0.6033, 0.6343, 0.6033, 0.6343, 0.4199, 0.6343, 0.4199, 0.6228, 0.6033, 0.6228, 0.6033, 0.6228, 0.4199, 0.6228, 0.4199, 0.6113, 0.6033, 0.6113, 0.6033, 0.6113, 0.4199, 0.6113, 0.4199, 0.5999, 0.6033, 0.5999, 0.6033, 0.5999, 0.4199, 0.5999, 0.4199, 0.5884, 0.6033, 0.5884, 0.6033, 0.5884, 0.4199, 0.5884, 0.4199, 0.5769, 0.6033, 0.5769, 0.6033, 0.5769, 0.4199, 0.5769, 0.4199, 0.5655, 0.6033, 0.5655, 0.6033, 0.5655, 0.4199, 0.5655, 0.4199, 0.554, 0.6033, 0.554, 0.6033, 0.554, 0.4199, 0.554, 0.4199, 0.5426, 0.5996, 0.5406, 0.5996, 0.5406, 0.4199, 0.5426, 0.4199, 0.5311, 0.6033, 0.5311, 0.6033, 0.5311, 0.4199, 0.5311, 0.4199, 0.5196, 0.6033, 0.5196, 0.6033, 0.5196, 0.4199, 0.5196, 0.4199, 0.5082, 0.6033, 0.5082, 0.6033, 0.5082, 0.4199, 0.5082, 0.4199, 0.4967, 0.6033, 0.4967, 0.6033, 0.4967, 0.4199, 0.4967, 0.4199, 0.4852, 0.6033, 0.4852, 0.6033, 0.4852, 0.4199, 0.4852, 0.4199, 0.4738, 0.6033, 0.4738, 0.6033, 0.4738, 0.4199, 0.4738, 0.4199, 0.4623, 0.6033, 0.4623, 0.6033, 0.4623, 0.4199, 0.4623, 0.4199, 0.4509, 0.6033, 0.4509, 0.6033, 0.4509, 0.4199, 0.4509, 0.4199, 0.4394, 0.6033, 0.4394, 0.6033, 0.4394, 0.4199, 0.4394, 0.4199, 0.4279, 0.6033, 0.4279, 0.6033, 0.4279, 0.4199, 0.4279, 0.4199, 0.4165, 0.6033, 0.4165, 0.6033, 0.4165, 0.4199, 0.4165, 0.4199, 0.405, 0.6033, 0.405, 0.6033, 0.405, 0.4199, 0.405, 0.4199, 0.3935, 0.6033, 0.3935, 0.6033, 0.3935, 0.4199, 0.3935, 0.4199, 0.3821, 0.6033, 0.3821, 0.6033, 0.3821, 0.4199, 0.3821, 0.4199, 0.3706, 0.6033, 0.3706, 0.6033, 0.3706, 0.4199, 0.3706, 0.4199, 0.3592, 0.6033, 0.3592, 0.6033, 0.3592, 0.4199, 0.3592, 0.4199, 0.3477, 0.6033, 0.3477, 0.4199, 0.3248, 0.4199, 0.3362, 0.4217, 0.4883, 0.42, 0.5055, 0.6033, 0.3477, 0.4199, 0.3477, 0.4199, 0.3362, 0.6033, 0.3362, 0.6033, 0.3362, 0.4199, 0.3362, 0.4199, 0.3248, 0.6033, 0.3248, 0.4187, 0.5158, 0.4252, 0.5316, 0.4347, 0.5459, 0.4469, 0.558, 0.4611, 0.5675, 0.477, 0.5741, 0.4938, 0.5774, 0.5109, 0.5774, 0.5277, 0.5741, 0.5436, 0.5675, 0.5578, 0.558, 0.5699, 0.5459, 0.5795, 0.5316, 0.586, 0.5158, 0.5894, 0.499, 0.5894, 0.4818, 0.586, 0.465, 0.5795, 0.4492, 0.5699, 0.4349, 0.5578, 0.4228, 0.5436, 0.4133, 0.5277, 0.4067, 0.5109, 0.4034, 0.4938, 0.4034, 0.477, 0.4067, 0.4611, 0.4133, 0.4469, 0.4228, 0.4347, 0.4349, 0.4252, 0.4492, 0.4187, 0.465, 0.4153, 0.4818, 0.4153, 0.499, 0.4199, 0.3362, 0.4199, 0.3477, 0.4267, 0.4718, 0.4217, 0.4883, 0.4199, 0.3477, 0.4199, 0.3592, 0.4348, 0.4566, 0.4267, 0.4718, 0.4199, 0.3592, 0.4199, 0.3706, 0.4458, 0.4432, 0.4348, 0.4566, 0.4199, 0.3706, 0.4199, 0.3821, 0.4591, 0.4323, 0.4458, 0.4432, 0.4199, 0.3821, 0.4199, 0.3935, 0.4743, 0.4242, 0.4591, 0.4323, 0.4199, 0.3935, 0.4199, 0.405, 0.4908, 0.4191, 0.4743, 0.4242, 0.4199, 0.405, 0.4199, 0.4165, 0.508, 0.4175, 0.4908, 0.4191, 0.4199, 0.4165, 0.4199, 0.4279, 0.5252, 0.4191, 0.508, 0.4175, 0.4199, 0.4279, 0.4199, 0.4394, 0.5417, 0.4242, 0.5252, 0.4191, 0.4199, 0.4394, 0.4199, 0.4509, 0.5569, 0.4323, 0.5417, 0.4242, 0.4199, 0.4509, 0.4199, 0.4623, 0.5703, 0.4432, 0.5569, 0.4323, 0.4199, 0.4623, 0.4199, 0.4738, 0.5812, 0.4566, 0.5703, 0.4432, 0.4199, 0.4738, 0.4199, 0.4852, 0.5894, 0.4718, 0.5812, 0.4566, 0.4199, 0.4852, 0.4199, 0.4967, 0.5944, 0.4883, 0.5894, 0.4718, 0.4199, 0.4967, 0.4199, 0.5082, 0.5961, 0.5055, 0.5944, 0.4883, 0.4199, 0.5082, 0.4199, 0.5196, 0.5944, 0.5227, 0.5961, 0.5055, 0.4199, 0.5196, 0.4199, 0.5311, 0.5894, 0.5392, 0.5944, 0.5227, 0.4199, 0.5311, 0.4199, 0.5426, 0.5812, 0.5544, 0.5894, 0.5392, 0.4199, 0.5426, 0.4199, 0.554, 0.5703, 0.5677, 0.5812, 0.5544, 0.4199, 0.554, 0.4199, 0.5655, 0.5569, 0.5787, 0.5703, 0.5677, 0.4199, 0.5655, 0.4199, 0.5769, 0.5417, 0.5868, 0.5569, 0.5787, 0.4199, 0.5769, 0.4199, 0.5884, 0.5252, 0.5918, 0.5417, 0.5868, 0.4199, 0.5884, 0.4199, 0.5999, 0.508, 0.5935, 0.5252, 0.5918, 0.4199, 0.5999, 0.4199, 0.6113, 0.4908, 0.5918, 0.508, 0.5935, 0.4199, 0.6113, 0.4199, 0.6228, 0.4743, 0.5868, 0.4908, 0.5918, 0.4199, 0.6228, 0.4199, 0.6343, 0.4591, 0.5787, 0.4743, 0.5868, 0.4199, 0.6343, 0.4199, 0.6457, 0.4458, 0.5677, 0.4591, 0.5787, 0.4199, 0.6457, 0.4199, 0.6572, 0.4348, 0.5544, 0.4458, 0.5677, 0.4199, 0.6572, 0.4199, 0.6686, 0.4267, 0.5392, 0.4348, 0.5544, 0.4199, 0.6686, 0.4199, 0.6801, 0.4217, 0.5227, 0.4267, 0.5392, 0.4199, 0.6801, 0.4199, 0.6916, 0.42, 0.5055, 0.4217, 0.5227])
me_cone_003.materials.append(mat_material_001)
me_cone_003.update()
me_cone_001 = bpy.data.meshes.new('Cone.001')
me_cone_001.from_pydata([(-0.6998, 0.0875, -2.541e-07), (-0.6998, 0.08582, 0.01707), (-0.6998, 0.08084, 0.03348), (-0.6998, 0.07275, 0.04861), (-0.6998, 0.06187, 0.06187), (-0.6998, 0.04861, 0.07275), (-0.6998, 0.03348, 0.08084), (-0.6998, 0.01707, 0.08582), (-0.6998, -3.035e-08, 0.0875), (-0.6998, -0.01707, 0.08582), (-0.6998, -0.03348, 0.08084), (-0.6998, -0.04861, 0.07275), (-0.6998, -0.06187, 0.06187), (-0.6998, -0.07275, 0.04861), (-0.6998, -0.08084, 0.03348), (-0.6998, -0.08582, 0.01707), (-0.6998, -0.0875, -2.541e-07), (-0.6998, -0.08582, -0.01707), (-0.6998, -0.08084, -0.03349), (-0.6998, -0.07275, -0.04861), (-0.6998, -0.06187, -0.06187), (-0.6998, -0.04861, -0.07275), (-0.6998, -0.03348, -0.08084), (-0.6998, -0.01707, -0.08582), (-0.6998, -3.035e-08, -0.0875), (-0.6998, 0.01707, -0.08582), (-0.6998, 0.03348, -0.08084), (-0.6998, 0.04861, -0.07275), (-0.6998, 0.06187, -0.06187), (-0.6998, 0.07275, -0.04861), (-0.6998, 0.08084, -0.03349), (-0.6998, 0.08582, -0.01707), (-1.05, -3.059e-08, -3.761e-07), (-0.1748, 0.02625, -7.411e-08), (-0.6998, 0.02625, -2.556e-07), (-0.1748, 0.02575, 0.005121), (-0.6998, 0.02575, 0.005121), (-0.1748, 0.02425, 0.01005), (-0.6998, 0.02425, 0.01005), (-0.1748, 0.02183, 0.01458), (-0.6998, 0.02183, 0.01458), (-0.1748, 0.01856, 0.01856), (-0.6998, 0.01856, 0.01856), (-0.1748, 0.01458, 0.02183), (-0.6998, 0.01458, 0.02183), (-0.1748, 0.01005, 0.02425), (-0.6998, 0.01005, 0.02425), (-0.1748, 0.005121, 0.02575), (-0.6998, 0.005121, 0.02575), (-0.1748, -3.818e-09, 0.02625), (-0.6998, -1.912e-08, 0.02625), (-0.1748, -0.005121, 0.02575), (-0.6998, -0.005121, 0.02575), (-0.1748, -0.01005, 0.02425), (-0.6998, -0.01005, 0.02425), (-0.1748, -0.01458, 0.02183), (-0.6998, -0.01458, 0.02183), (-0.1748, -0.01856, 0.01856), (-0.6998, -0.01856, 0.01856), (-0.1748, -0.02183, 0.01458), (-0.6998, -0.02183, 0.01458), (-0.1748, -0.02425, 0.01005), (-0.6998, -0.02425, 0.01005), (-0.1748, -0.02575, 0.005121), (-0.6998, -0.02575, 0.005121), (-0.1748, -0.02625, -7.411e-08), (-0.6998, -0.02625, -2.556e-07), (-0.1748, -0.02575, -0.005121), (-0.6998, -0.02575, -0.005121), (-0.1748, -0.02425, -0.01005), (-0.6998, -0.02425, -0.01005), (-0.1748, -0.02183, -0.01458), (-0.6998, -0.02183, -0.01458), (-0.1748, -0.01856, -0.01856), (-0.6998, -0.01856, -0.01856), (-0.1748, -0.01458, -0.02183), (-0.6998, -0.01458, -0.02183), (-0.1748, -0.01005, -0.02425), (-0.6998, -0.01005, -0.02425), (-0.1748, -0.005121, -0.02575), (-0.6998, -0.005121, -0.02575), (-0.1748, -3.818e-09, -0.02625), (-0.6998, -1.912e-08, -0.02625), (-0.1748, 0.005121, -0.02575), (-0.6998, 0.005121, -0.02575), (-0.1748, 0.01005, -0.02425), (-0.6998, 0.01005, -0.02425), (-0.1748, 0.01458, -0.02183), (-0.6998, 0.01458, -0.02183), (-0.1748, 0.01856, -0.01856), (-0.6998, 0.01856, -0.01856), (-0.1748, 0.02183, -0.01458), (-0.6998, 0.02183, -0.01458), (-0.1748, 0.02425, -0.01005), (-0.6998, 0.02425, -0.01005), (-0.1748, 0.02575, -0.005121), (-0.6998, 0.02575, -0.005121), (-2.941e-07, 0.0875, 0.6998), (0.01707, 0.08582, 0.6998), (0.03348, 0.08084, 0.6998), (0.04861, 0.07275, 0.6998), (0.06187, 0.06187, 0.6998), (0.07275, 0.04861, 0.6998), (0.08084, 0.03348, 0.6998), (0.08582, 0.01707, 0.6998), (0.0875, -3.035e-08, 0.6998), (0.08582, -0.01707, 0.6998), (0.08084, -0.03348, 0.6998), (0.07275, -0.04861, 0.6998), (0.06187, -0.06187, 0.6998), (0.04861, -0.07275, 0.6998), (0.03348, -0.08084, 0.6998), (0.01707, -0.08582, 0.6998), (-2.941e-07, -0.0875, 0.6998), (-0.01707, -0.08582, 0.6998), (-0.03349, -0.08084, 0.6998), (-0.04861, -0.07275, 0.6998), (-0.06187, -0.06187, 0.6998), (-0.07275, -0.04861, 0.6998), (-0.08084, -0.03348, 0.6998), (-0.08582, -0.01707, 0.6998), (-0.0875, -3.035e-08, 0.6998), (-0.08582, 0.01707, 0.6998), (-0.08084, 0.03348, 0.6998), (-0.07275, 0.04861, 0.6998), (-0.06187, 0.06187, 0.6998), (-0.04861, 0.07275, 0.6998), (-0.03349, 0.08084, 0.6998), (-0.01707, 0.08582, 0.6998), (-4.359e-07, -3.059e-08, 1.05), (-7.087e-08, 0.02625, 0.1748), (-2.941e-07, 0.02625, 0.6998), (0.005121, 0.02575, 0.1748), (0.005121, 0.02575, 0.6998), (0.01005, 0.02425, 0.1748), (0.01005, 0.02425, 0.6998), (0.01458, 0.02183, 0.1748), (0.01458, 0.02183, 0.6998), (0.01856, 0.01856, 0.1748), (0.01856, 0.01856, 0.6998), (0.02183, 0.01458, 0.1748), (0.02183, 0.01458, 0.6998), (0.02425, 0.01005, 0.1748), (0.02425, 0.01005, 0.6998), (0.02575, 0.005121, 0.1748), (0.02575, 0.005121, 0.6998), (0.02625, -3.818e-09, 0.1748), (0.02625, -1.912e-08, 0.6998), (0.02575, -0.005121, 0.1748), (0.02575, -0.005121, 0.6998), (0.02425, -0.01005, 0.1748), (0.02425, -0.01005, 0.6998), (0.02183, -0.01458, 0.1748), (0.02183, -0.01458, 0.6998), (0.01856, -0.01856, 0.1748), (0.01856, -0.01856, 0.6998), (0.01458, -0.02183, 0.1748), (0.01458, -0.02183, 0.6998), (0.01005, -0.02425, 0.1748), (0.01005, -0.02425, 0.6998), (0.005121, -0.02575, 0.1748), (0.005121, -0.02575, 0.6998), (-7.087e-08, -0.02625, 0.1748), (-2.941e-07, -0.02625, 0.6998), (-0.005121, -0.02575, 0.1748), (-0.005121, -0.02575, 0.6998), (-0.01005, -0.02425, 0.1748), (-0.01005, -0.02425, 0.6998), (-0.01458, -0.02183, 0.1748), (-0.01458, -0.02183, 0.6998), (-0.01856, -0.01856, 0.1748), (-0.01856, -0.01856, 0.6998), (-0.02183, -0.01458, 0.1748), (-0.02183, -0.01458, 0.6998), (-0.02425, -0.01005, 0.1748), (-0.02425, -0.01005, 0.6998), (-0.02575, -0.005121, 0.1748), (-0.02575, -0.005121, 0.6998), (-0.02625, -3.818e-09, 0.1748), (-0.02625, -1.912e-08, 0.6998), (-0.02575, 0.005121, 0.1748), (-0.02575, 0.005121, 0.6998), (-0.02425, 0.01005, 0.1748), (-0.02425, 0.01005, 0.6998), (-0.02183, 0.01458, 0.1748), (-0.02183, 0.01458, 0.6998), (-0.01856, 0.01856, 0.1748), (-0.01856, 0.01856, 0.6998), (-0.01458, 0.02183, 0.1748), (-0.01458, 0.02183, 0.6998), (-0.01005, 0.02425, 0.1748), (-0.01005, 0.02425, 0.6998), (-0.005121, 0.02575, 0.1748), (-0.005121, 0.02575, 0.6998), (3.025e-08, 0.6998, -0.0875), (0.01707, 0.6998, -0.08582), (0.03348, 0.6998, -0.08084), (0.04861, 0.6998, -0.07275), (0.06187, 0.6998, -0.06187), (0.07275, 0.6998, -0.04861), (0.08084, 0.6998, -0.03348), (0.08582, 0.6998, -0.01707), (0.0875, 0.6998, 4.427e-08), (0.08582, 0.6998, 0.01707), (0.08084, 0.6998, 0.03348), (0.07275, 0.6998, 0.04861), (0.06187, 0.6998, 0.06187), (0.04861, 0.6998, 0.07275), (0.03348, 0.6998, 0.08084), (0.01707, 0.6998, 0.08582), (-4.068e-08, 0.6998, 0.0875), (-0.01707, 0.6998, 0.08582), (-0.03348, 0.6998, 0.08084), (-0.04861, 0.6998, 0.07275), (-0.06187, 0.6998, 0.06187), (-0.07275, 0.6998, 0.04861), (-0.08084, 0.6998, 0.03348), (-0.08582, 0.6998, 0.01707), (-0.0875, 0.6998, -2.944e-08), (-0.08582, 0.6998, -0.01707), (-0.08084, 0.6998, -0.03348), (-0.07275, 0.6998, -0.04861), (-0.06187, 0.6998, -0.06187), (-0.04861, 0.6998, -0.07275), (-0.03348, 0.6998, -0.08084), (-0.01707, 0.6998, -0.08582), (2.644e-15, 1.05, -7.649e-09), (9.075e-09, 0.1748, -0.02625), (9.075e-09, 0.6998, -0.02625), (0.005121, 0.1748, -0.02575), (0.005121, 0.6998, -0.02575), (0.01005, 0.1748, -0.02425), (0.01005, 0.6998, -0.02425), (0.01458, 0.1748, -0.02183), (0.01458, 0.6998, -0.02183), (0.01856, 0.1748, -0.01856), (0.01856, 0.6998, -0.01856), (0.02183, 0.1748, -0.01458), (0.02183, 0.6998, -0.01458), (0.02425, 0.1748, -0.01005), (0.02425, 0.6998, -0.01005), (0.02575, 0.1748, -0.005121), (0.02575, 0.6998, -0.005121), (0.02625, 0.1748, 1.488e-08), (0.02625, 0.6998, 7.232e-09), (0.02575, 0.1748, 0.005121), (0.02575, 0.6998, 0.005121), (0.02425, 0.1748, 0.01005), (0.02425, 0.6998, 0.01005), (0.02183, 0.1748, 0.01458), (0.02183, 0.6998, 0.01458), (0.01856, 0.1748, 0.01856), (0.01856, 0.6998, 0.01856), (0.01458, 0.1748, 0.02183), (0.01458, 0.6998, 0.02183), (0.01005, 0.1748, 0.02425), (0.01005, 0.6998, 0.02425), (0.005121, 0.1748, 0.02575), (0.005121, 0.6998, 0.02575), (-9.075e-09, 0.1748, 0.02625), (-9.075e-09, 0.6998, 0.02625), (-0.005121, 0.1748, 0.02575), (-0.005121, 0.6998, 0.02575), (-0.01005, 0.1748, 0.02425), (-0.01005, 0.6998, 0.02425), (-0.01458, 0.1748, 0.02183), (-0.01458, 0.6998, 0.02183), (-0.01856, 0.1748, 0.01856), (-0.01856, 0.6998, 0.01856), (-0.02183, 0.1748, 0.01458), (-0.02183, 0.6998, 0.01458), (-0.02425, 0.1748, 0.01005), (-0.02425, 0.6998, 0.01005), (-0.02575, 0.1748, 0.005121), (-0.02575, 0.6998, 0.005121), (-0.02625, 0.1748, -7.232e-09), (-0.02625, 0.6998, -1.488e-08), (-0.02575, 0.1748, -0.005121), (-0.02575, 0.6998, -0.005121), (-0.02425, 0.1748, -0.01005), (-0.02425, 0.6998, -0.01005), (-0.02183, 0.1748, -0.01458), (-0.02183, 0.6998, -0.01458), (-0.01856, 0.1748, -0.01856), (-0.01856, 0.6998, -0.01856), (-0.01458, 0.1748, -0.02183), (-0.01458, 0.6998, -0.02183), (-0.01005, 0.1748, -0.02425), (-0.01005, 0.6998, -0.02425), (-0.005121, 0.1748, -0.02575), (-0.005121, 0.6998, -0.02575)], [], [(0, 32, 1), (1, 32, 2), (2, 32, 3), (3, 32, 4), (4, 32, 5), (5, 32, 6), (6, 32, 7), (7, 32, 8), (8, 32, 9), (9, 32, 10), (10, 32, 11), (11, 32, 12), (12, 32, 13), (13, 32, 14), (14, 32, 15), (15, 32, 16), (16, 32, 17), (17, 32, 18), (18, 32, 19), (19, 32, 20), (20, 32, 21), (21, 32, 22), (22, 32, 23), (23, 32, 24), (24, 32, 25), (25, 32, 26), (26, 32, 27), (27, 32, 28), (28, 32, 29), (29, 32, 30), (30, 32, 31), (31, 32, 0), (33, 34, 36, 35), (35, 36, 38, 37), (37, 38, 40, 39), (39, 40, 42, 41), (41, 42, 44, 43), (43, 44, 46, 45), (45, 46, 48, 47), (47, 48, 50, 49), (49, 50, 52, 51), (51, 52, 54, 53), (53, 54, 56, 55), (55, 56, 58, 57), (57, 58, 60, 59), (59, 60, 62, 61), (61, 62, 64, 63), (63, 64, 66, 65), (65, 66, 68, 67), (67, 68, 70, 69), (69, 70, 72, 71), (71, 72, 74, 73), (73, 74, 76, 75), (75, 76, 78, 77), (77, 78, 80, 79), (79, 80, 82, 81), (81, 82, 84, 83), (83, 84, 86, 85), (85, 86, 88, 87), (87, 88, 90, 89), (89, 90, 92, 91), (91, 92, 94, 93), (34, 96, 31, 0), (93, 94, 96, 95), (95, 96, 34, 33), (33, 35, 37, 39, 41, 43, 45, 47, 49, 51, 53, 55, 57, 59, 61, 63, 65, 67, 69, 71, 73, 75, 77, 79, 81, 83, 85, 87, 89, 91, 93, 95), (96, 94, 30, 31), (94, 92, 29, 30), (92, 90, 28, 29), (90, 88, 27, 28), (88, 86, 26, 27), (86, 84, 25, 26), (84, 82, 24, 25), (82, 80, 23, 24), (80, 78, 22, 23), (78, 76, 21, 22), (76, 74, 20, 21), (74, 72, 19, 20), (72, 70, 18, 19), (70, 68, 17, 18), (68, 66, 16, 17), (66, 64, 15, 16), (64, 62, 14, 15), (62, 60, 13, 14), (60, 58, 12, 13), (58, 56, 11, 12), (56, 54, 10, 11), (54, 52, 9, 10), (52, 50, 8, 9), (50, 48, 7, 8), (48, 46, 6, 7), (46, 44, 5, 6), (44, 42, 4, 5), (42, 40, 3, 4), (40, 38, 2, 3), (38, 36, 1, 2), (36, 34, 0, 1), (97, 129, 98), (98, 129, 99), (99, 129, 100), (100, 129, 101), (101, 129, 102), (102, 129, 103), (103, 129, 104), (104, 129, 105), (105, 129, 106), (106, 129, 107), (107, 129, 108), (108, 129, 109), (109, 129, 110), (110, 129, 111), (111, 129, 112), (112, 129, 113), (113, 129, 114), (114, 129, 115), (115, 129, 116), (116, 129, 117), (117, 129, 118), (118, 129, 119), (119, 129, 120), (120, 129, 121), (121, 129, 122), (122, 129, 123), (123, 129, 124), (124, 129, 125), (125, 129, 126), (126, 129, 127), (127, 129, 128), (128, 129, 97), (130, 131, 133, 132), (132, 133, 135, 134), (134, 135, 137, 136), (136, 137, 139, 138), (138, 139, 141, 140), (140, 141, 143, 142), (142, 143, 145, 144), (144, 145, 147, 146), (146, 147, 149, 148), (148, 149, 151, 150), (150, 151, 153, 152), (152, 153, 155, 154), (154, 155, 157, 156), (156, 157, 159, 158), (158, 159, 161, 160), (160, 161, 163, 162), (162, 163, 165, 164), (164, 165, 167, 166), (166, 167, 169, 168), (168, 169, 171, 170), (170, 171, 173, 172), (172, 173, 175, 174), (174, 175, 177, 176), (176, 177, 179, 178), (178, 179, 181, 180), (180, 181, 183, 182), (182, 183, 185, 184), (184, 185, 187, 186), (186, 187, 189, 188), (188, 189, 191, 190), (131, 193, 128, 97), (190, 191, 193, 192), (192, 193, 131, 130), (130, 132, 134, 136, 138, 140, 142, 144, 146, 148, 150, 152, 154, 156, 158, 160, 162, 164, 166, 168, 170, 172, 174, 176, 178, 180, 182, 184, 186, 188, 190, 192), (193, 191, 127, 128), (191, 189, 126, 127), (189, 187, 125, 126), (187, 185, 124, 125), (185, 183, 123, 124), (183, 181, 122, 123), (181, 179, 121, 122), (179, 177, 120, 121), (177, 175, 119, 120), (175, 173, 118, 119), (173, 171, 117, 118), (171, 169, 116, 117), (169, 167, 115, 116), (167, 165, 114, 115), (165, 163, 113, 114), (163, 161, 112, 113), (161, 159, 111, 112), (159, 157, 110, 111), (157, 155, 109, 110), (155, 153, 108, 109), (153, 151, 107, 108), (151, 149, 106, 107), (149, 147, 105, 106), (147, 145, 104, 105), (145, 143, 103, 104), (143, 141, 102, 103), (141, 139, 101, 102), (139, 137, 100, 101), (137, 135, 99, 100), (135, 133, 98, 99), (133, 131, 97, 98), (194, 226, 195), (195, 226, 196), (196, 226, 197), (197, 226, 198), (198, 226, 199), (199, 226, 200), (200, 226, 201), (201, 226, 202), (202, 226, 203), (203, 226, 204), (204, 226, 205), (205, 226, 206), (206, 226, 207), (207, 226, 208), (208, 226, 209), (209, 226, 210), (210, 226, 211), (211, 226, 212), (212, 226, 213), (213, 226, 214), (214, 226, 215), (215, 226, 216), (216, 226, 217), (217, 226, 218), (218, 226, 219), (219, 226, 220), (220, 226, 221), (221, 226, 222), (222, 226, 223), (223, 226, 224), (224, 226, 225), (225, 226, 194), (227, 228, 230, 229), (229, 230, 232, 231), (231, 232, 234, 233), (233, 234, 236, 235), (235, 236, 238, 237), (237, 238, 240, 239), (239, 240, 242, 241), (241, 242, 244, 243), (243, 244, 246, 245), (245, 246, 248, 247), (247, 248, 250, 249), (249, 250, 252, 251), (251, 252, 254, 253), (253, 254, 256, 255), (255, 256, 258, 257), (257, 258, 260, 259), (259, 260, 262, 261), (261, 262, 264, 263), (263, 264, 266, 265), (265, 266, 268, 267), (267, 268, 270, 269), (269, 270, 272, 271), (271, 272, 274, 273), (273, 274, 276, 275), (275, 276, 278, 277), (277, 278, 280, 279), (279, 280, 282, 281), (281, 282, 284, 283), (283, 284, 286, 285), (285, 286, 288, 287), (228, 290, 225, 194), (287, 288, 290, 289), (289, 290, 228, 227), (227, 229, 231, 233, 235, 237, 239, 241, 243, 245, 247, 249, 251, 253, 255, 257, 259, 261, 263, 265, 267, 269, 271, 273, 275, 277, 279, 281, 283, 285, 287, 289), (290, 288, 224, 225), (288, 286, 223, 224), (286, 284, 222, 223), (284, 282, 221, 222), (282, 280, 220, 221), (280, 278, 219, 220), (278, 276, 218, 219), (276, 274, 217, 218), (274, 272, 216, 217), (272, 270, 215, 216), (270, 268, 214, 215), (268, 266, 213, 214), (266, 264, 212, 213), (264, 262, 211, 212), (262, 260, 210, 211), (260, 258, 209, 210), (258, 256, 208, 209), (256, 254, 207, 208), (254, 252, 206, 207), (252, 250, 205, 206), (250, 248, 204, 205), (248, 246, 203, 204), (246, 244, 202, 203), (244, 242, 201, 202), (242, 240, 200, 201), (240, 238, 199, 200), (238, 236, 198, 199), (236, 234, 197, 198), (234, 232, 196, 197), (232, 230, 195, 196), (230, 228, 194, 195)])
_uv = me_cone_001.uv_layers.new(name='UVMap')
_uv.uv.foreach_set('vector', [0.02281, 0.5076, 0.1121, 0.5076, 0.02453, 0.525, 0.02453, 0.525, 0.1121, 0.5076, 0.02961, 0.5418, 0.02961, 0.5418, 0.1121, 0.5076, 0.03787, 0.5572, 0.03787, 0.5572, 0.1121, 0.5076, 0.04898, 0.5707, 0.04898, 0.5707, 0.1121, 0.5076, 0.06252, 0.5819, 0.06252, 0.5819, 0.1121, 0.5076, 0.07796, 0.5901, 0.07796, 0.5901, 0.1121, 0.5076, 0.09472, 0.5952, 0.09472, 0.5952, 0.1121, 0.5076, 0.1121, 0.5969, 0.1121, 0.5969, 0.1121, 0.5076, 0.1296, 0.5952, 0.1296, 0.5952, 0.1121, 0.5076, 0.1463, 0.5901, 0.1463, 0.5901, 0.1121, 0.5076, 0.1618, 0.5819, 0.1618, 0.5819, 0.1121, 0.5076, 0.1753, 0.5707, 0.1753, 0.5707, 0.1121, 0.5076, 0.1864, 0.5572, 0.1864, 0.5572, 0.1121, 0.5076, 0.1947, 0.5418, 0.1947, 0.5418, 0.1121, 0.5076, 0.1998, 0.525, 0.1998, 0.525, 0.1121, 0.5076, 0.2015, 0.5076, 0.2015, 0.5076, 0.1121, 0.5076, 0.1998, 0.4901, 0.1998, 0.4901, 0.1121, 0.5076, 0.1947, 0.4734, 0.1947, 0.4734, 0.1121, 0.5076, 0.1864, 0.4579, 0.1864, 0.4579, 0.1121, 0.5076, 0.1753, 0.4444, 0.1753, 0.4444, 0.1121, 0.5076, 0.1618, 0.4333, 0.1618, 0.4333, 0.1121, 0.5076, 0.1463, 0.425, 0.1463, 0.425, 0.1121, 0.5076, 0.1296, 0.42, 0.1296, 0.42, 0.1121, 0.5076, 0.1121, 0.4182, 0.1121, 0.4182, 0.1121, 0.5076, 0.09472, 0.42, 0.09472, 0.42, 0.1121, 0.5076, 0.07796, 0.425, 0.07796, 0.425, 0.1121, 0.5076, 0.06252, 0.4333, 0.06252, 0.4333, 0.1121, 0.5076, 0.04898, 0.4444, 0.04898, 0.4444, 0.1121, 0.5076, 0.03787, 0.4579, 0.03787, 0.4579, 0.1121, 0.5076, 0.02961, 0.4734, 0.02961, 0.4734, 0.1121, 0.5076, 0.02453, 0.4901, 0.02453, 0.4901, 0.1121, 0.5076, 0.02281, 0.5076, 0.2107, 0.6903, 0.02458, 0.6903, 0.02458, 0.6787, 0.2107, 0.6787, 0.2107, 0.6787, 0.02458, 0.6787, 0.02458, 0.6671, 0.2107, 0.6671, 0.2107, 0.6671, 0.02458, 0.6671, 0.02458, 0.6555, 0.2107, 0.6555, 0.2107, 0.6555, 0.02458, 0.6555, 0.02458, 0.6438, 0.2107, 0.6438, 0.2107, 0.6438, 0.02458, 0.6438, 0.02458, 0.6322, 0.2107, 0.6322, 0.2107, 0.6322, 0.02458, 0.6322, 0.02458, 0.6206, 0.2107, 0.6206, 0.2107, 0.6206, 0.02458, 0.6206, 0.02458, 0.6089, 0.2107, 0.6089, 0.2107, 0.6089, 0.02458, 0.6089, 0.02458, 0.5973, 0.2107, 0.5973, 0.2107, 0.5973, 0.02458, 0.5973, 0.02458, 0.5857, 0.2107, 0.5857, 0.2107, 0.5857, 0.02458, 0.5857, 0.02458, 0.574, 0.2107, 0.574, 0.2107, 0.574, 0.02458, 0.574, 0.02458, 0.5624, 0.2107, 0.5624, 0.2107, 0.5624, 0.02458, 0.5624, 0.02458, 0.5508, 0.2107, 0.5508, 0.2107, 0.5508, 0.02458, 0.5508, 0.02458, 0.5391, 0.2107, 0.5391, 0.2107, 0.5391, 0.02458, 0.5391, 0.02458, 0.5275, 0.2107, 0.5275, 0.2107, 0.5275, 0.02458, 0.5275, 0.02458, 0.5159, 0.2107, 0.5159, 0.2107, 0.5159, 0.02458, 0.5159, 0.02458, 0.5042, 0.2107, 0.5042, 0.2107, 0.5042, 0.02458, 0.5042, 0.02458, 0.4926, 0.2107, 0.4926, 0.2107, 0.4926, 0.02458, 0.4926, 0.02458, 0.481, 0.2107, 0.481, 0.2107, 0.481, 0.02458, 0.481, 0.02458, 0.4693, 0.2107, 0.4693, 0.2107, 0.4693, 0.02458, 0.4693, 0.02458, 0.4577, 0.2107, 0.4577, 0.2107, 0.4577, 0.02458, 0.4577, 0.02458, 0.4461, 0.2107, 0.4461, 0.2107, 0.4461, 0.02458, 0.4461, 0.02458, 0.4344, 0.2107, 0.4344, 0.2107, 0.4344, 0.02458, 0.4344, 0.02458, 0.4228, 0.2107, 0.4228, 0.2107, 0.4228, 0.02458, 0.4228, 0.02458, 0.4112, 0.2107, 0.4112, 0.2107, 0.4112, 0.02458, 0.4112, 0.02458, 0.3995, 0.2107, 0.3995, 0.2107, 0.3995, 0.02458, 0.3995, 0.02458, 0.3879, 0.2107, 0.3879, 0.2107, 0.3879, 0.02458, 0.3879, 0.02458, 0.3763, 0.2107, 0.3763, 0.2107, 0.3763, 0.02458, 0.3763, 0.02458, 0.3646, 0.2107, 0.3646, 0.2107, 0.3646, 0.02458, 0.3646, 0.02458, 0.353, 0.2107, 0.353, 0.2107, 0.353, 0.02458, 0.353, 0.02458, 0.3414, 0.2107, 0.3414, 0.02458, 0.3181, 0.02458, 0.3297, 0.02453, 0.4901, 0.02281, 0.5076, 0.2107, 0.3414, 0.02458, 0.3414, 0.02458, 0.3297, 0.2107, 0.3297, 0.2107, 0.3297, 0.02458, 0.3297, 0.02458, 0.3181, 0.2107, 0.3181, 0.03456, 0.5421, 0.04126, 0.5582, 0.05099, 0.5728, 0.06338, 0.5852, 0.07794, 0.5949, 0.09412, 0.6016, 0.1113, 0.605, 0.1288, 0.605, 0.146, 0.6016, 0.1622, 0.5949, 0.1767, 0.5852, 0.1891, 0.5728, 0.1988, 0.5582, 0.2055, 0.5421, 0.209, 0.5249, 0.209, 0.5074, 0.2055, 0.4902, 0.1988, 0.474, 0.1891, 0.4595, 0.1767, 0.4471, 0.1622, 0.4373, 0.146, 0.4306, 0.1288, 0.4272, 0.1113, 0.4272, 0.09412, 0.4306, 0.07794, 0.4373, 0.06338, 0.4471, 0.05099, 0.4595, 0.04126, 0.474, 0.03456, 0.4902, 0.03115, 0.5074, 0.03115, 0.5249, 0.02458, 0.3297, 0.02458, 0.3414, 0.02961, 0.4734, 0.02453, 0.4901, 0.02458, 0.3414, 0.02458, 0.353, 0.03787, 0.4579, 0.02961, 0.4734, 0.02458, 0.353, 0.02458, 0.3646, 0.04898, 0.4444, 0.03787, 0.4579, 0.02458, 0.3646, 0.02458, 0.3763, 0.06252, 0.4333, 0.04898, 0.4444, 0.02458, 0.3763, 0.02458, 0.3879, 0.07796, 0.425, 0.06252, 0.4333, 0.02458, 0.3879, 0.02458, 0.3995, 0.09472, 0.42, 0.07796, 0.425, 0.02458, 0.3995, 0.02458, 0.4112, 0.1121, 0.4182, 0.09472, 0.42, 0.02458, 0.4112, 0.02458, 0.4228, 0.1296, 0.42, 0.1121, 0.4182, 0.02458, 0.4228, 0.02458, 0.4344, 0.1463, 0.425, 0.1296, 0.42, 0.02458, 0.4344, 0.02458, 0.4461, 0.1618, 0.4333, 0.1463, 0.425, 0.02458, 0.4461, 0.02458, 0.4577, 0.1753, 0.4444, 0.1618, 0.4333, 0.02458, 0.4577, 0.02458, 0.4693, 0.1864, 0.4579, 0.1753, 0.4444, 0.02458, 0.4693, 0.02458, 0.481, 0.1947, 0.4734, 0.1864, 0.4579, 0.02458, 0.481, 0.02458, 0.4926, 0.1998, 0.4901, 0.1947, 0.4734, 0.02458, 0.4926, 0.02458, 0.5042, 0.2015, 0.5076, 0.1998, 0.4901, 0.02458, 0.5042, 0.02458, 0.5159, 0.1998, 0.525, 0.2015, 0.5076, 0.02458, 0.5159, 0.02458, 0.5275, 0.1947, 0.5418, 0.1998, 0.525, 0.02458, 0.5275, 0.02458, 0.5391, 0.1864, 0.5572, 0.1947, 0.5418, 0.02458, 0.5391, 0.02458, 0.5508, 0.1753, 0.5707, 0.1864, 0.5572, 0.02458, 0.5508, 0.02458, 0.5624, 0.1618, 0.5819, 0.1753, 0.5707, 0.02458, 0.5624, 0.02458, 0.574, 0.1463, 0.5901, 0.1618, 0.5819, 0.02458, 0.574, 0.02458, 0.5857, 0.1296, 0.5952, 0.1463, 0.5901, 0.02458, 0.5857, 0.02458, 0.5973, 0.1121, 0.5969, 0.1296, 0.5952, 0.02458, 0.5973, 0.02458, 0.6089, 0.09472, 0.5952, 0.1121, 0.5969, 0.02458, 0.6089, 0.02458, 0.6206, 0.07796, 0.5901, 0.09472, 0.5952, 0.02458, 0.6206, 0.02458, 0.6322, 0.06252, 0.5819, 0.07796, 0.5901, 0.02458, 0.6322, 0.02458, 0.6438, 0.04898, 0.5707, 0.06252, 0.5819, 0.02458, 0.6438, 0.02458, 0.6555, 0.03787, 0.5572, 0.04898, 0.5707, 0.02458, 0.6555, 0.02458, 0.6671, 0.02961, 0.5418, 0.03787, 0.5572, 0.02458, 0.6671, 0.02458, 0.6787, 0.02453, 0.525, 0.02961, 0.5418, 0.02458, 0.6787, 0.02458, 0.6903, 0.02281, 0.5076, 0.02453, 0.525, 0.7712, 0.5072, 0.861, 0.5072, 0.773, 0.5247, 0.773, 0.5247, 0.861, 0.5072, 0.7781, 0.5416, 0.7781, 0.5416, 0.861, 0.5072, 0.7864, 0.5571, 0.7864, 0.5571, 0.861, 0.5072, 0.7975, 0.5707, 0.7975, 0.5707, 0.861, 0.5072, 0.8111, 0.5818, 0.8111, 0.5818, 0.861, 0.5072, 0.8266, 0.5901, 0.8266, 0.5901, 0.861, 0.5072, 0.8435, 0.5952, 0.8435, 0.5952, 0.861, 0.5072, 0.861, 0.597, 0.861, 0.597, 0.861, 0.5072, 0.8785, 0.5952, 0.8785, 0.5952, 0.861, 0.5072, 0.8953, 0.5901, 0.8953, 0.5901, 0.861, 0.5072, 0.9109, 0.5818, 0.9109, 0.5818, 0.861, 0.5072, 0.9245, 0.5707, 0.9245, 0.5707, 0.861, 0.5072, 0.9356, 0.5571, 0.9356, 0.5571, 0.861, 0.5072, 0.9439, 0.5416, 0.9439, 0.5416, 0.861, 0.5072, 0.949, 0.5247, 0.949, 0.5247, 0.861, 0.5072, 0.9507, 0.5072, 0.9507, 0.5072, 0.861, 0.5072, 0.949, 0.4897, 0.949, 0.4897, 0.861, 0.5072, 0.9439, 0.4729, 0.9439, 0.4729, 0.861, 0.5072, 0.9356, 0.4573, 0.9356, 0.4573, 0.861, 0.5072, 0.9245, 0.4437, 0.9245, 0.4437, 0.861, 0.5072, 0.9109, 0.4326, 0.9109, 0.4326, 0.861, 0.5072, 0.8953, 0.4243, 0.8953, 0.4243, 0.861, 0.5072, 0.8785, 0.4192, 0.8785, 0.4192, 0.861, 0.5072, 0.861, 0.4175, 0.861, 0.4175, 0.861, 0.5072, 0.8435, 0.4192, 0.8435, 0.4192, 0.861, 0.5072, 0.8266, 0.4243, 0.8266, 0.4243, 0.861, 0.5072, 0.8111, 0.4326, 0.8111, 0.4326, 0.861, 0.5072, 0.7975, 0.4437, 0.7975, 0.4437, 0.861, 0.5072, 0.7864, 0.4573, 0.7864, 0.4573, 0.861, 0.5072, 0.7781, 0.4729, 0.7781, 0.4729, 0.861, 0.5072, 0.773, 0.4897, 0.773, 0.4897, 0.861, 0.5072, 0.7712, 0.5072, 0.9515, 0.7005, 0.7645, 0.7005, 0.7645, 0.6888, 0.9515, 0.6888, 0.9515, 0.6888, 0.7645, 0.6888, 0.7645, 0.6771, 0.9515, 0.6771, 0.9515, 0.6771, 0.7645, 0.6771, 0.7645, 0.6655, 0.9515, 0.6655, 0.9515, 0.6655, 0.7645, 0.6655, 0.7645, 0.6538, 0.9515, 0.6538, 0.9515, 0.6538, 0.7645, 0.6538, 0.7645, 0.6421, 0.9515, 0.6421, 0.9515, 0.6421, 0.7645, 0.6421, 0.7645, 0.6304, 0.9515, 0.6304, 0.9515, 0.6304, 0.7645, 0.6304, 0.7645, 0.6187, 0.9515, 0.6187, 0.9515, 0.6187, 0.7645, 0.6187, 0.7645, 0.607, 0.9515, 0.607, 0.9515, 0.607, 0.7645, 0.607, 0.7645, 0.5953, 0.9515, 0.5953, 0.9515, 0.5953, 0.7645, 0.5953, 0.7645, 0.5837, 0.9515, 0.5837, 0.9515, 0.5837, 0.7645, 0.5837, 0.7645, 0.572, 0.9515, 0.572, 0.9515, 0.572, 0.7645, 0.572, 0.7645, 0.5603, 0.9515, 0.5603, 0.9515, 0.5603, 0.7645, 0.5603, 0.7645, 0.5486, 0.9515, 0.5486, 0.9515, 0.5486, 0.7645, 0.5486, 0.7645, 0.5369, 0.9515, 0.5369, 0.9515, 0.5369, 0.7645, 0.5369, 0.7645, 0.5252, 0.9515, 0.5252, 0.9515, 0.5252, 0.7645, 0.5252, 0.7645, 0.5135, 0.9515, 0.5135, 0.9515, 0.5135, 0.7645, 0.5135, 0.7645, 0.5018, 0.9515, 0.5018, 0.9515, 0.5018, 0.7645, 0.5018, 0.7645, 0.4902, 0.9515, 0.4902, 0.9515, 0.4902, 0.7645, 0.4902, 0.7645, 0.4785, 0.9515, 0.4785, 0.9515, 0.4785, 0.7645, 0.4785, 0.7645, 0.4668, 0.9515, 0.4668, 0.9515, 0.4668, 0.7645, 0.4668, 0.7645, 0.4551, 0.9515, 0.4551, 0.9515, 0.4551, 0.7645, 0.4551, 0.7645, 0.4434, 0.9515, 0.4434, 0.9515, 0.4434, 0.7645, 0.4434, 0.7645, 0.4317, 0.9515, 0.4317, 0.9515, 0.4317, 0.7645, 0.4317, 0.7645, 0.42, 0.9515, 0.42, 0.9515, 0.42, 0.7645, 0.42, 0.7645, 0.4084, 0.9515, 0.4084, 0.9515, 0.4084, 0.7645, 0.4084, 0.7645, 0.3967, 0.9515, 0.3967, 0.9515, 0.3967, 0.7645, 0.3967, 0.7645, 0.385, 0.9515, 0.385, 0.9515, 0.385, 0.7645, 0.385, 0.7645, 0.3733, 0.9515, 0.3733, 0.9515, 0.3733, 0.7645, 0.3733, 0.7645, 0.3616, 0.9515, 0.3616, 0.9515, 0.3616, 0.7645, 0.3616, 0.7645, 0.3499, 0.9515, 0.3499, 0.7645, 0.3265, 0.7645, 0.3382, 0.773, 0.4897, 0.7712, 0.5072, 0.9515, 0.3499, 0.7645, 0.3499, 0.7645, 0.3382, 0.9515, 0.3382, 0.9515, 0.3382, 0.7645, 0.3382, 0.7645, 0.3265, 0.9515, 0.3265, 0.7718, 0.5322, 0.7786, 0.5484, 0.7884, 0.5631, 0.8008, 0.5755, 0.8154, 0.5853, 0.8317, 0.592, 0.8489, 0.5954, 0.8665, 0.5954, 0.8838, 0.592, 0.9, 0.5853, 0.9147, 0.5755, 0.9271, 0.5631, 0.9369, 0.5484, 0.9436, 0.5322, 0.9471, 0.5149, 0.9471, 0.4973, 0.9436, 0.4801, 0.9369, 0.4638, 0.9271, 0.4492, 0.9147, 0.4367, 0.9, 0.427, 0.8838, 0.4202, 0.8665, 0.4168, 0.8489, 0.4168, 0.8317, 0.4202, 0.8154, 0.427, 0.8008, 0.4367, 0.7884, 0.4492, 0.7786, 0.4638, 0.7718, 0.4801, 0.7684, 0.4973, 0.7684, 0.5149, 0.7645, 0.3382, 0.7645, 0.3499, 0.7781, 0.4729, 0.773, 0.4897, 0.7645, 0.3499, 0.7645, 0.3616, 0.7864, 0.4573, 0.7781, 0.4729, 0.7645, 0.3616, 0.7645, 0.3733, 0.7975, 0.4437, 0.7864, 0.4573, 0.7645, 0.3733, 0.7645, 0.385, 0.8111, 0.4326, 0.7975, 0.4437, 0.7645, 0.385, 0.7645, 0.3967, 0.8266, 0.4243, 0.8111, 0.4326, 0.7645, 0.3967, 0.7645, 0.4084, 0.8435, 0.4192, 0.8266, 0.4243, 0.7645, 0.4084, 0.7645, 0.42, 0.861, 0.4175, 0.8435, 0.4192, 0.7645, 0.42, 0.7645, 0.4317, 0.8785, 0.4192, 0.861, 0.4175, 0.7645, 0.4317, 0.7645, 0.4434, 0.8953, 0.4243, 0.8785, 0.4192, 0.7645, 0.4434, 0.7645, 0.4551, 0.9109, 0.4326, 0.8953, 0.4243, 0.7645, 0.4551, 0.7645, 0.4668, 0.9245, 0.4437, 0.9109, 0.4326, 0.7645, 0.4668, 0.7645, 0.4785, 0.9356, 0.4573, 0.9245, 0.4437, 0.7645, 0.4785, 0.7645, 0.4902, 0.9439, 0.4729, 0.9356, 0.4573, 0.7645, 0.4902, 0.7645, 0.5018, 0.949, 0.4897, 0.9439, 0.4729, 0.7645, 0.5018, 0.7645, 0.5135, 0.9507, 0.5072, 0.949, 0.4897, 0.7645, 0.5135, 0.7645, 0.5252, 0.949, 0.5247, 0.9507, 0.5072, 0.7645, 0.5252, 0.7645, 0.5369, 0.9439, 0.5416, 0.949, 0.5247, 0.7645, 0.5369, 0.7645, 0.5486, 0.9356, 0.5571, 0.9439, 0.5416, 0.7645, 0.5486, 0.7645, 0.5603, 0.9245, 0.5707, 0.9356, 0.5571, 0.7645, 0.5603, 0.7645, 0.572, 0.9109, 0.5818, 0.9245, 0.5707, 0.7645, 0.572, 0.7645, 0.5837, 0.8953, 0.5901, 0.9109, 0.5818, 0.7645, 0.5837, 0.7645, 0.5953, 0.8785, 0.5952, 0.8953, 0.5901, 0.7645, 0.5953, 0.7645, 0.607, 0.861, 0.597, 0.8785, 0.5952, 0.7645, 0.607, 0.7645, 0.6187, 0.8435, 0.5952, 0.861, 0.597, 0.7645, 0.6187, 0.7645, 0.6304, 0.8266, 0.5901, 0.8435, 0.5952, 0.7645, 0.6304, 0.7645, 0.6421, 0.8111, 0.5818, 0.8266, 0.5901, 0.7645, 0.6421, 0.7645, 0.6538, 0.7975, 0.5707, 0.8111, 0.5818, 0.7645, 0.6538, 0.7645, 0.6655, 0.7864, 0.5571, 0.7975, 0.5707, 0.7645, 0.6655, 0.7645, 0.6771, 0.7781, 0.5416, 0.7864, 0.5571, 0.7645, 0.6771, 0.7645, 0.6888, 0.773, 0.5247, 0.7781, 0.5416, 0.7645, 0.6888, 0.7645, 0.7005, 0.7712, 0.5072, 0.773, 0.5247, 0.42, 0.5055, 0.508, 0.5055, 0.4217, 0.5227, 0.4217, 0.5227, 0.508, 0.5055, 0.4267, 0.5392, 0.4267, 0.5392, 0.508, 0.5055, 0.4348, 0.5544, 0.4348, 0.5544, 0.508, 0.5055, 0.4458, 0.5677, 0.4458, 0.5677, 0.508, 0.5055, 0.4591, 0.5787, 0.4591, 0.5787, 0.508, 0.5055, 0.4743, 0.5868, 0.4743, 0.5868, 0.508, 0.5055, 0.4908, 0.5918, 0.4908, 0.5918, 0.508, 0.5055, 0.508, 0.5935, 0.508, 0.5935, 0.508, 0.5055, 0.5252, 0.5918, 0.5252, 0.5918, 0.508, 0.5055, 0.5417, 0.5868, 0.5417, 0.5868, 0.508, 0.5055, 0.5569, 0.5787, 0.5569, 0.5787, 0.508, 0.5055, 0.5703, 0.5677, 0.5703, 0.5677, 0.508, 0.5055, 0.5812, 0.5544, 0.5812, 0.5544, 0.508, 0.5055, 0.5894, 0.5392, 0.5894, 0.5392, 0.508, 0.5055, 0.5944, 0.5227, 0.5944, 0.5227, 0.508, 0.5055, 0.5961, 0.5055, 0.5961, 0.5055, 0.508, 0.5055, 0.5944, 0.4883, 0.5944, 0.4883, 0.508, 0.5055, 0.5894, 0.4718, 0.5894, 0.4718, 0.508, 0.5055, 0.5812, 0.4566, 0.5812, 0.4566, 0.508, 0.5055, 0.5703, 0.4432, 0.5703, 0.4432, 0.508, 0.5055, 0.5569, 0.4323, 0.5569, 0.4323, 0.508, 0.5055, 0.5417, 0.4242, 0.5417, 0.4242, 0.508, 0.5055, 0.5252, 0.4191, 0.5252, 0.4191, 0.508, 0.5055, 0.508, 0.4175, 0.508, 0.4175, 0.508, 0.5055, 0.4908, 0.4191, 0.4908, 0.4191, 0.508, 0.5055, 0.4743, 0.4242, 0.4743, 0.4242, 0.508, 0.5055, 0.4591, 0.4323, 0.4591, 0.4323, 0.508, 0.5055, 0.4458, 0.4432, 0.4458, 0.4432, 0.508, 0.5055, 0.4348, 0.4566, 0.4348, 0.4566, 0.508, 0.5055, 0.4267, 0.4718, 0.4267, 0.4718, 0.508, 0.5055, 0.4217, 0.4883, 0.4217, 0.4883, 0.508, 0.5055, 0.42, 0.5055, 0.6033, 0.6916, 0.4199, 0.6916, 0.4199, 0.6801, 0.6033, 0.6801, 0.6033, 0.6801, 0.4199, 0.6801, 0.4199, 0.6686, 0.6033, 0.6686, 0.6033, 0.6686, 0.4199, 0.6686, 0.4199, 0.6572, 0.6033, 0.6572, 0.6033, 0.6572, 0.4199, 0.6572, 0.4199, 0.6457, 0.6033, 0.6457, 0.6033, 0.6457, 0.4199, 0.6457, 0.4199, 0.6343, 0.6033, 0.6343, 0.6033, 0.6343, 0.4199, 0.6343, 0.4199, 0.6228, 0.6033, 0.6228, 0.6033, 0.6228, 0.4199, 0.6228, 0.4199, 0.6113, 0.6033, 0.6113, 0.6033, 0.6113, 0.4199, 0.6113, 0.4199, 0.5999, 0.6033, 0.5999, 0.6033, 0.5999, 0.4199, 0.5999, 0.4199, 0.5884, 0.6033, 0.5884, 0.6033, 0.5884, 0.4199, 0.5884, 0.4199, 0.5769, 0.6033, 0.5769, 0.6033, 0.5769, 0.4199, 0.5769, 0.4199, 0.5655, 0.6033, 0.5655, 0.6033, 0.5655, 0.4199, 0.5655, 0.4199, 0.554, 0.6033, 0.554, 0.6033, 0.554, 0.4199, 0.554, 0.4199, 0.5426, 0.5996, 0.5406, 0.5996, 0.5406, 0.4199, 0.5426, 0.4199, 0.5311, 0.6033, 0.5311, 0.6033, 0.5311, 0.4199, 0.5311, 0.4199, 0.5196, 0.6033, 0.5196, 0.6033, 0.5196, 0.4199, 0.5196, 0.4199, 0.5082, 0.6033, 0.5082, 0.6033, 0.5082, 0.4199, 0.5082, 0.4199, 0.4967, 0.6033, 0.4967, 0.6033, 0.4967, 0.4199, 0.4967, 0.4199, 0.4852, 0.6033, 0.4852, 0.6033, 0.4852, 0.4199, 0.4852, 0.4199, 0.4738, 0.6033, 0.4738, 0.6033, 0.4738, 0.4199, 0.4738, 0.4199, 0.4623, 0.6033, 0.4623, 0.6033, 0.4623, 0.4199, 0.4623, 0.4199, 0.4509, 0.6033, 0.4509, 0.6033, 0.4509, 0.4199, 0.4509, 0.4199, 0.4394, 0.6033, 0.4394, 0.6033, 0.4394, 0.4199, 0.4394, 0.4199, 0.4279, 0.6033, 0.4279, 0.6033, 0.4279, 0.4199, 0.4279, 0.4199, 0.4165, 0.6033, 0.4165, 0.6033, 0.4165, 0.4199, 0.4165, 0.4199, 0.405, 0.6033, 0.405, 0.6033, 0.405, 0.4199, 0.405, 0.4199, 0.3935, 0.6033, 0.3935, 0.6033, 0.3935, 0.4199, 0.3935, 0.4199, 0.3821, 0.6033, 0.3821, 0.6033, 0.3821, 0.4199, 0.3821, 0.4199, 0.3706, 0.6033, 0.3706, 0.6033, 0.3706, 0.4199, 0.3706, 0.4199, 0.3592, 0.6033, 0.3592, 0.6033, 0.3592, 0.4199, 0.3592, 0.4199, 0.3477, 0.6033, 0.3477, 0.4199, 0.3248, 0.4199, 0.3362, 0.4217, 0.4883, 0.42, 0.5055, 0.6033, 0.3477, 0.4199, 0.3477, 0.4199, 0.3362, 0.6033, 0.3362, 0.6033, 0.3362, 0.4199, 0.3362, 0.4199, 0.3248, 0.6033, 0.3248, 0.4187, 0.5158, 0.4252, 0.5316, 0.4347, 0.5459, 0.4469, 0.558, 0.4611, 0.5675, 0.477, 0.5741, 0.4938, 0.5774, 0.5109, 0.5774, 0.5277, 0.5741, 0.5436, 0.5675, 0.5578, 0.558, 0.5699, 0.5459, 0.5795, 0.5316, 0.586, 0.5158, 0.5894, 0.499, 0.5894, 0.4818, 0.586, 0.465, 0.5795, 0.4492, 0.5699, 0.4349, 0.5578, 0.4228, 0.5436, 0.4133, 0.5277, 0.4067, 0.5109, 0.4034, 0.4938, 0.4034, 0.477, 0.4067, 0.4611, 0.4133, 0.4469, 0.4228, 0.4347, 0.4349, 0.4252, 0.4492, 0.4187, 0.465, 0.4153, 0.4818, 0.4153, 0.499, 0.4199, 0.3362, 0.4199, 0.3477, 0.4267, 0.4718, 0.4217, 0.4883, 0.4199, 0.3477, 0.4199, 0.3592, 0.4348, 0.4566, 0.4267, 0.4718, 0.4199, 0.3592, 0.4199, 0.3706, 0.4458, 0.4432, 0.4348, 0.4566, 0.4199, 0.3706, 0.4199, 0.3821, 0.4591, 0.4323, 0.4458, 0.4432, 0.4199, 0.3821, 0.4199, 0.3935, 0.4743, 0.4242, 0.4591, 0.4323, 0.4199, 0.3935, 0.4199, 0.405, 0.4908, 0.4191, 0.4743, 0.4242, 0.4199, 0.405, 0.4199, 0.4165, 0.508, 0.4175, 0.4908, 0.4191, 0.4199, 0.4165, 0.4199, 0.4279, 0.5252, 0.4191, 0.508, 0.4175, 0.4199, 0.4279, 0.4199, 0.4394, 0.5417, 0.4242, 0.5252, 0.4191, 0.4199, 0.4394, 0.4199, 0.4509, 0.5569, 0.4323, 0.5417, 0.4242, 0.4199, 0.4509, 0.4199, 0.4623, 0.5703, 0.4432, 0.5569, 0.4323, 0.4199, 0.4623, 0.4199, 0.4738, 0.5812, 0.4566, 0.5703, 0.4432, 0.4199, 0.4738, 0.4199, 0.4852, 0.5894, 0.4718, 0.5812, 0.4566, 0.4199, 0.4852, 0.4199, 0.4967, 0.5944, 0.4883, 0.5894, 0.4718, 0.4199, 0.4967, 0.4199, 0.5082, 0.5961, 0.5055, 0.5944, 0.4883, 0.4199, 0.5082, 0.4199, 0.5196, 0.5944, 0.5227, 0.5961, 0.5055, 0.4199, 0.5196, 0.4199, 0.5311, 0.5894, 0.5392, 0.5944, 0.5227, 0.4199, 0.5311, 0.4199, 0.5426, 0.5812, 0.5544, 0.5894, 0.5392, 0.4199, 0.5426, 0.4199, 0.554, 0.5703, 0.5677, 0.5812, 0.5544, 0.4199, 0.554, 0.4199, 0.5655, 0.5569, 0.5787, 0.5703, 0.5677, 0.4199, 0.5655, 0.4199, 0.5769, 0.5417, 0.5868, 0.5569, 0.5787, 0.4199, 0.5769, 0.4199, 0.5884, 0.5252, 0.5918, 0.5417, 0.5868, 0.4199, 0.5884, 0.4199, 0.5999, 0.508, 0.5935, 0.5252, 0.5918, 0.4199, 0.5999, 0.4199, 0.6113, 0.4908, 0.5918, 0.508, 0.5935, 0.4199, 0.6113, 0.4199, 0.6228, 0.4743, 0.5868, 0.4908, 0.5918, 0.4199, 0.6228, 0.4199, 0.6343, 0.4591, 0.5787, 0.4743, 0.5868, 0.4199, 0.6343, 0.4199, 0.6457, 0.4458, 0.5677, 0.4591, 0.5787, 0.4199, 0.6457, 0.4199, 0.6572, 0.4348, 0.5544, 0.4458, 0.5677, 0.4199, 0.6572, 0.4199, 0.6686, 0.4267, 0.5392, 0.4348, 0.5544, 0.4199, 0.6686, 0.4199, 0.6801, 0.4217, 0.5227, 0.4267, 0.5392, 0.4199, 0.6801, 0.4199, 0.6916, 0.42, 0.5055, 0.4217, 0.5227])
me_cone_001.materials.append(mat_material_001)
me_cone_001.update()

# ---- objects
ob_arrow = bpy.data.objects.new('Arrow', me_cone)
ob_transitioncursor = bpy.data.objects.new('TransitionCursor', me_cone_003)
ob_rotationcursor = bpy.data.objects.new('RotationCursor', me_cone_001)

# ---- transforms, parenting, visibility, modifiers, constraints
ob_arrow.location = (0.0, 0.0, 0.0)
ob_transitioncursor.location = (0.0, 0.0, 0.0)
ob_rotationcursor.location = (0.0, 0.0, 0.0)

# ---- collection membership
col_collection.objects.link(ob_arrow)
col_collection.objects.link(ob_transitioncursor)
col_collection.objects.link(ob_rotationcursor)

# ---- scene / render settings (as saved in the file)
scene.frame_start = 1; scene.frame_end = 250; scene.frame_set(1)
scene.render.engine = 'BLENDER_EEVEE_NEXT'
scene.cycles.use_denoising = False
scene.eevee.ray_tracing_options.trace_max_roughness = 0.0
scene.view_settings.view_transform = 'Filmic'
bpy.context.view_layer.update()

# ---- added for rendering (the .blend has no active camera and no usable light): camera, sun
cam_auto = bpy.data.cameras.new('AutoCamera')
cam_auto.lens = 50.0
cam_auto.sensor_width = 36.0
cam_auto.clip_end = 1000.0
ob_auto_camera = bpy.data.objects.new('AutoCamera', cam_auto)
scene.collection.objects.link(ob_auto_camera)
ob_auto_camera.location = (4.84962, -5.87453, 6.55542)
ob_auto_camera.rotation_euler = (1.09748, -7.21219e-08, 0.694738)
scene.camera = ob_auto_camera
light_auto_sun = bpy.data.lights.new('AutoSun', 'SUN')
light_auto_sun.energy = 3.0
light_auto_sun.angle = 0.0523599
ob_auto_sun = bpy.data.objects.new('AutoSun', light_auto_sun)
scene.collection.objects.link(ob_auto_sun)
ob_auto_sun.rotation_euler = (0.872665, 0.174533, 0.523599)
bpy.context.view_layer.update()
